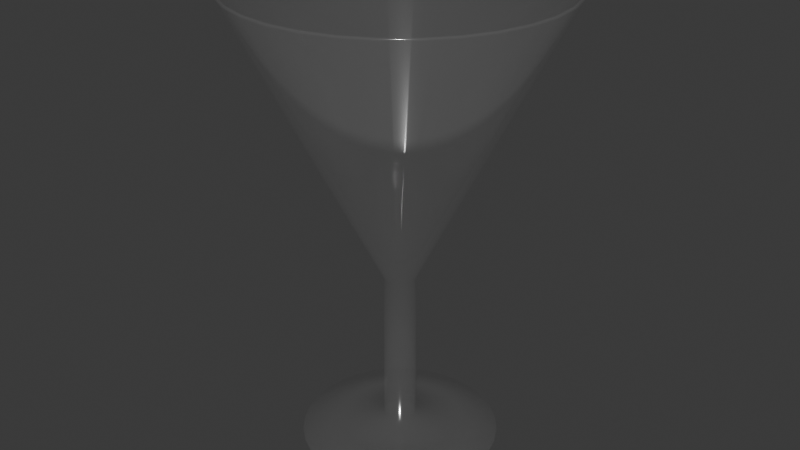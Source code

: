 # Source: MartiniGlassClassic.blend  (saved by Blender 4.1.23; exported with 4.5.12 LTS)
import bpy
from mathutils import Matrix  # noqa: F401  (used for matrix-valued properties, if any)

bpy.ops.wm.read_factory_settings(use_empty=True)
scene = bpy.context.scene
scene.name = 'Scene'

# ---- collections
col_collection = bpy.data.collections.new('Collection'); scene.collection.children.link(col_collection)

# ---- materials (node trees are filled in below, after node groups)
mat_material_001 = bpy.data.materials.new('Material.001')
mat_material_001.use_transparent_shadow = False

# ---- material node trees
mat_material_001.use_nodes = True; mat_material_001.node_tree.nodes.clear()
_N = mat_material_001.node_tree.nodes; _L = mat_material_001.node_tree.links
n0 = _N.new('ShaderNodeBsdfPrincipled'); n0.name = 'Principled BSDF'; n0.location = (10, 300)
n0.inputs[2].default_value = 0.1
n0.inputs[3].default_value = 10.0
n0.inputs[4].default_value = 0.1
n1 = _N.new('ShaderNodeOutputMaterial'); n1.name = 'Material Output'; n1.location = (300, 300)
_L.new(n0.outputs[0], n1.inputs[0])
n1.is_active_output = True

# ---- world
world_world = bpy.data.worlds.new('World'); scene.world = world_world
world_world.use_nodes = True; world_world.node_tree.nodes.clear()
_N = world_world.node_tree.nodes; _L = world_world.node_tree.links
n0 = _N.new('ShaderNodeOutputWorld'); n0.name = 'World Output'; n0.location = (300, 300)
n1 = _N.new('ShaderNodeBackground'); n1.name = 'Background'; n1.location = (10, 300)
n1.inputs[0].default_value = (0.05088, 0.05088, 0.05088, 1.0)
_L.new(n1.outputs[0], n0.inputs[0])
n0.is_active_output = True
world_world.color = (0.05088, 0.05088, 0.05088)
world_world.use_sun_shadow = False
world_world.sun_shadow_jitter_overblur = 0.0

# ---- meshes
me_cylinder = bpy.data.meshes.new('Cylinder')
me_cylinder.from_pydata([(9.954e-10, 0.005, -0.045), (0.0009755, 0.004904, -0.045), (0.001913, 0.004619, -0.045), (0.002778, 0.004157, -0.045), (0.003536, 0.003536, -0.045), (0.004157, 0.002778, -0.045), (0.004619, 0.001913, -0.045), (0.004904, 0.0009755, -0.045), (0.005, -4.191e-10, -0.045), (0.004904, -0.0009755, -0.045), (0.004619, -0.001913, -0.045), (0.004157, -0.002778, -0.045), (0.003536, -0.003536, -0.045), (0.002778, -0.004157, -0.045), (0.001913, -0.004619, -0.045), (0.0009755, -0.004904, -0.045), (9.954e-10, -0.005, -0.045), (-0.0009755, -0.004904, -0.045), (-0.001913, -0.004619, -0.045), (-0.002778, -0.004157, -0.045), (-0.003536, -0.003536, -0.045), (-0.004157, -0.002778, -0.045), (-0.004619, -0.001913, -0.045), (-0.004904, -0.0009755, -0.045), (-0.005, -4.191e-10, -0.045), (-0.004904, 0.0009755, -0.045), (-0.004619, 0.001913, -0.045), (-0.004157, 0.002778, -0.045), (-0.003536, 0.003536, -0.045), (-0.002778, 0.004157, -0.045), (-0.001913, 0.004619, -0.045), (-0.0009755, 0.004904, -0.045), (-0.0009755, 0.004904, -0.09489), (-0.001913, 0.004619, -0.09489), (-0.002778, 0.004157, -0.09489), (-0.003536, 0.003536, -0.09489), (-0.004157, 0.002778, -0.09489), (-0.004619, 0.001913, -0.09489), (-0.004904, 0.0009755, -0.09489), (-0.005, -4.191e-10, -0.09489), (-0.004904, -0.0009755, -0.09489), (-0.004619, -0.001913, -0.09489), (-0.004157, -0.002778, -0.09489), (-0.003536, -0.003536, -0.09489), (-0.002778, -0.004157, -0.09489), (-0.001913, -0.004619, -0.09489), (-0.0009755, -0.004904, -0.09489), (9.954e-10, -0.005, -0.09489), (0.0009755, -0.004904, -0.09489), (0.001913, -0.004619, -0.09489), (0.002778, -0.004157, -0.09489), (0.003536, -0.003536, -0.09489), (0.004157, -0.002778, -0.09489), (0.004619, -0.001913, -0.09489), (0.004904, -0.0009755, -0.09489), (0.005, -4.191e-10, -0.09489), (0.004904, 0.0009755, -0.09489), (0.004619, 0.001913, -0.09489), (0.004157, 0.002778, -0.09489), (0.003536, 0.003536, -0.09489), (0.002778, 0.004157, -0.09489), (0.001913, 0.004619, -0.09489), (0.0009755, 0.004904, -0.09489), (9.954e-10, 0.005, -0.09489), (5.53e-10, 5.217e-08, -0.03973), (5.905e-10, 0.006382, -0.03588), (5.766e-10, 0.001823, -0.03943), (5.894e-10, 0.003676, -0.0386), (5.948e-10, 0.005277, -0.03735), (6.403e-09, 5.159e-08, -0.03973), (0.001245, 0.00626, -0.03588), (0.0003557, 0.001788, -0.03943), (0.0007172, 0.003605, -0.0386), (0.00103, 0.005176, -0.03735), (2.116e-08, 4.712e-08, -0.03973), (0.002442, 0.005897, -0.03588), (0.0006976, 0.001684, -0.03943), (0.001407, 0.003396, -0.0386), (0.002019, 0.004875, -0.03735), (3.329e-08, 4.06e-08, -0.03973), (0.003546, 0.005307, -0.03588), (0.001013, 0.001516, -0.03943), (0.002042, 0.003057, -0.0386), (0.002932, 0.004388, -0.03735), (3.382e-08, 4.016e-08, -0.03973), (0.004513, 0.004513, -0.03588), (0.001289, 0.001289, -0.03943), (0.002599, 0.002599, -0.0386), (0.003732, 0.003732, -0.03735), (4.447e-08, 2.771e-08, -0.03973), (0.005307, 0.003546, -0.03588), (0.001516, 0.001013, -0.03943), (0.003057, 0.002042, -0.0386), (0.004388, 0.002932, -0.03735), (4.767e-08, 2.177e-08, -0.03973), (0.005897, 0.002442, -0.03588), (0.001684, 0.0006976, -0.03943), (0.003396, 0.001407, -0.0386), (0.004875, 0.002019, -0.03735), (5.047e-08, 1.254e-08, -0.03973), (0.00626, 0.001245, -0.03588), (0.001788, 0.0003557, -0.03943), (0.003605, 0.0007172, -0.0386), (0.005176, 0.00103, -0.03735), (5.199e-08, -2.939e-09, -0.03973), (0.006382, -4.002e-10, -0.03588), (0.001823, -1.975e-09, -0.03943), (0.003676, -1.155e-09, -0.0386), (0.005277, -6.003e-10, -0.03735), (5.117e-08, -1.115e-08, -0.03973), (0.00626, -0.001245, -0.03588), (0.001788, -0.0003557, -0.03943), (0.003605, -0.0007172, -0.0386), (0.005176, -0.00103, -0.03735), (4.821e-08, -2.095e-08, -0.03973), (0.005897, -0.002442, -0.03588), (0.001684, -0.0006976, -0.03943), (0.003396, -0.001407, -0.0386), (0.004875, -0.002019, -0.03735), (4.446e-08, -2.797e-08, -0.03973), (0.005307, -0.003546, -0.03588), (0.001516, -0.001013, -0.03943), (0.003057, -0.002042, -0.0386), (0.004388, -0.002932, -0.03735), (3.559e-08, -3.877e-08, -0.03973), (0.004513, -0.004513, -0.03588), (0.001289, -0.001289, -0.03943), (0.002599, -0.002599, -0.0386), (0.003732, -0.003732, -0.03735), (3.327e-08, -4.063e-08, -0.03973), (0.003546, -0.005307, -0.03588), (0.001013, -0.001516, -0.03943), (0.002042, -0.003057, -0.0386), (0.002932, -0.004388, -0.03735), (2.107e-08, -4.713e-08, -0.03973), (0.002442, -0.005897, -0.03588), (0.0006976, -0.001684, -0.03943), (0.001407, -0.003396, -0.0386), (0.002019, -0.004875, -0.03735), (6.432e-09, -5.157e-08, -0.03973), (0.001245, -0.00626, -0.03588), (0.0003557, -0.001788, -0.03943), (0.0007172, -0.003605, -0.0386), (0.00103, -0.005176, -0.03735), (5.53e-10, -5.216e-08, -0.03973), (5.905e-10, -0.006382, -0.03588), (5.766e-10, -0.001823, -0.03943), (5.894e-10, -0.003676, -0.0386), (5.948e-10, -0.005277, -0.03735), (-2.648e-09, -5.184e-08, -0.03973), (-0.001245, -0.00626, -0.03588), (-0.0003557, -0.001788, -0.03943), (-0.0007172, -0.003605, -0.0386), (-0.00103, -0.005176, -0.03735), (-2.058e-08, -4.642e-08, -0.03973), (-0.002442, -0.005897, -0.03588), (-0.0006976, -0.001684, -0.03943), (-0.001407, -0.003396, -0.0386), (-0.002019, -0.004875, -0.03735), (-3.158e-08, -4.032e-08, -0.03973), (-0.003546, -0.005307, -0.03588), (-0.001013, -0.001516, -0.03943), (-0.002042, -0.003057, -0.0386), (-0.002932, -0.004388, -0.03735), (-4.002e-08, -3.344e-08, -0.03973), (-0.004513, -0.004513, -0.03588), (-0.001289, -0.001289, -0.03943), (-0.002599, -0.002599, -0.0386), (-0.003732, -0.003732, -0.03735), (-4.203e-08, -3.097e-08, -0.03973), (-0.005307, -0.003546, -0.03588), (-0.001516, -0.001013, -0.03943), (-0.003057, -0.002042, -0.0386), (-0.004388, -0.002932, -0.03735), (-4.598e-08, -2.36e-08, -0.03973), (-0.005897, -0.002442, -0.03588), (-0.001684, -0.0006976, -0.03943), (-0.003396, -0.001407, -0.0386), (-0.004875, -0.002019, -0.03735), (-4.977e-08, -1.091e-08, -0.03973), (-0.00626, -0.001245, -0.03588), (-0.001788, -0.0003557, -0.03943), (-0.003605, -0.0007172, -0.0386), (-0.005176, -0.00103, -0.03735), (-5.079e-08, -5.239e-10, -0.03973), (-0.006382, -4.035e-10, -0.03588), (-0.001823, -4.839e-10, -0.03943), (-0.003676, -4.475e-10, -0.0386), (-0.005277, -4.184e-10, -0.03735), (-4.955e-08, 1.219e-08, -0.03973), (-0.00626, 0.001245, -0.03588), (-0.001788, 0.0003557, -0.03943), (-0.003605, 0.0007172, -0.0386), (-0.005176, 0.00103, -0.03735), (-4.706e-08, 2.034e-08, -0.03973), (-0.005897, 0.002442, -0.03588), (-0.001684, 0.0006976, -0.03943), (-0.003396, 0.001407, -0.0386), (-0.004875, 0.002019, -0.03735), (-4.073e-08, 3.222e-08, -0.03973), (-0.005307, 0.003546, -0.03588), (-0.001516, 0.001013, -0.03943), (-0.003057, 0.002042, -0.0386), (-0.004388, 0.002932, -0.03735), (-3.984e-08, 3.335e-08, -0.03973), (-0.004513, 0.004513, -0.03588), (-0.001289, 0.001289, -0.03943), (-0.002599, 0.002599, -0.0386), (-0.003732, 0.003732, -0.03735), (-3.085e-08, 4.075e-08, -0.03973), (-0.003546, 0.005307, -0.03588), (-0.001013, 0.001516, -0.03943), (-0.002042, 0.003057, -0.0386), (-0.002932, 0.004388, -0.03735), (-2.072e-08, 4.636e-08, -0.03973), (-0.002442, 0.005897, -0.03588), (-0.0006976, 0.001684, -0.03943), (-0.001407, 0.003396, -0.0386), (-0.002019, 0.004875, -0.03735), (-2.59e-09, 5.183e-08, -0.03973), (-0.001245, 0.00626, -0.03588), (-0.0003557, 0.001788, -0.03943), (-0.0007172, 0.003605, -0.0386), (-0.00103, 0.005176, -0.03735), (-0.01611, 0.01077, -0.09772), (-0.01791, 0.007417, -0.09772), (0.01901, -0.003781, -0.09772), (0.01938, -1.237e-09, -0.09772), (-0.01901, 0.003781, -0.09772), (0.01901, 0.003781, -0.09772), (-0.003781, -0.01901, -0.09772), (1.575e-09, -0.01938, -0.09772), (0.003781, -0.01901, -0.09772), (-0.01938, -1.237e-09, -0.09772), (0.01791, 0.007417, -0.09772), (-0.01901, -0.003781, -0.09772), (0.01611, 0.01077, -0.09772), (0.007417, -0.01791, -0.09772), (1.575e-09, 0.01938, -0.09772), (-0.003781, 0.01901, -0.09772), (0.01077, -0.01611, -0.09772), (-0.01791, -0.007417, -0.09772), (0.0137, 0.0137, -0.09772), (-0.01611, -0.01077, -0.09772), (0.01077, 0.01611, -0.09772), (-0.007417, 0.01791, -0.09772), (0.0137, -0.0137, -0.09772), (-0.01077, 0.01611, -0.09772), (0.01611, -0.01077, -0.09772), (-0.0137, -0.0137, -0.09772), (0.007417, 0.01791, -0.09772), (-0.01077, -0.01611, -0.09772), (0.003781, 0.01901, -0.09772), (-0.0137, 0.0137, -0.09772), (0.01791, -0.007417, -0.09772), (-0.007417, -0.01791, -0.09772), (4.951e-12, 0.04978, 0.04455), (-4.917e-12, 0.04955, 0.04522), (-4.82e-11, 0.04983, 0.04474), (-6.685e-11, 0.0498, 0.04493), (-5.139e-11, 0.0497, 0.0451), (0.009667, 0.0486, 0.04522), (0.009711, 0.04882, 0.04455), (0.009697, 0.04875, 0.0451), (0.009716, 0.04884, 0.04493), (0.009721, 0.04887, 0.04474), (0.01896, 0.04578, 0.04522), (0.01905, 0.04599, 0.04455), (0.01902, 0.04592, 0.0451), (0.01906, 0.04601, 0.04493), (0.01907, 0.04603, 0.04474), (0.02753, 0.0412, 0.04522), (0.02765, 0.04139, 0.04455), (0.02761, 0.04133, 0.0451), (0.02767, 0.04141, 0.04493), (0.02768, 0.04143, 0.04474), (0.03504, 0.03504, 0.04522), (0.0352, 0.0352, 0.04455), (0.03515, 0.03515, 0.0451), (0.03522, 0.03522, 0.04493), (0.03523, 0.03523, 0.04474), (0.0412, 0.02753, 0.04522), (0.04139, 0.02765, 0.04455), (0.04133, 0.02761, 0.0451), (0.04141, 0.02767, 0.04493), (0.04143, 0.02768, 0.04474), (0.04578, 0.01896, 0.04522), (0.04599, 0.01905, 0.04455), (0.04592, 0.01902, 0.0451), (0.04601, 0.01906, 0.04493), (0.04603, 0.01907, 0.04474), (0.0486, 0.009667, 0.04522), (0.04882, 0.009711, 0.04455), (0.04875, 0.009697, 0.0451), (0.04884, 0.009716, 0.04493), (0.04887, 0.009721, 0.04474), (0.04955, 0.0, 0.04522), (0.04978, -2.085e-12, 0.04455), (0.0497, 4.911e-11, 0.0451), (0.0498, 6.594e-11, 0.04493), (0.04983, 4.775e-11, 0.04474), (0.0486, -0.009667, 0.04522), (0.04882, -0.009711, 0.04455), (0.04875, -0.009697, 0.0451), (0.04884, -0.009716, 0.04493), (0.04887, -0.009721, 0.04474), (0.04578, -0.01896, 0.04522), (0.04599, -0.01905, 0.04455), (0.04592, -0.01902, 0.0451), (0.04601, -0.01906, 0.04493), (0.04603, -0.01907, 0.04474), (0.0412, -0.02753, 0.04522), (0.04139, -0.02765, 0.04455), (0.04133, -0.02761, 0.0451), (0.04141, -0.02767, 0.04493), (0.04143, -0.02768, 0.04474), (0.03504, -0.03504, 0.04522), (0.0352, -0.0352, 0.04455), (0.03515, -0.03515, 0.0451), (0.03522, -0.03522, 0.04493), (0.03523, -0.03523, 0.04474), (0.02753, -0.0412, 0.04522), (0.02765, -0.04139, 0.04455), (0.02761, -0.04133, 0.0451), (0.02767, -0.04141, 0.04493), (0.02768, -0.04143, 0.04474), (0.01896, -0.04578, 0.04522), (0.01905, -0.04599, 0.04455), (0.01902, -0.04592, 0.0451), (0.01906, -0.04601, 0.04493), (0.01907, -0.04603, 0.04474), (0.009667, -0.0486, 0.04522), (0.009711, -0.04882, 0.04455), (0.009697, -0.04875, 0.0451), (0.009716, -0.04884, 0.04493), (0.009721, -0.04887, 0.04474), (-4.917e-12, -0.04955, 0.04522), (4.951e-12, -0.04978, 0.04455), (4.775e-11, -0.0497, 0.0451), (6.685e-11, -0.0498, 0.04493), (5.093e-11, -0.04983, 0.04474), (-0.009667, -0.0486, 0.04522), (-0.009711, -0.04882, 0.04455), (-0.009697, -0.04875, 0.0451), (-0.009716, -0.04884, 0.04493), (-0.009721, -0.04887, 0.04474), (-0.01896, -0.04578, 0.04522), (-0.01905, -0.04599, 0.04455), (-0.01902, -0.04592, 0.0451), (-0.01906, -0.04601, 0.04493), (-0.01907, -0.04603, 0.04474), (-0.02753, -0.0412, 0.04522), (-0.02765, -0.04139, 0.04455), (-0.02761, -0.04133, 0.0451), (-0.02767, -0.04141, 0.04493), (-0.02768, -0.04143, 0.04474), (-0.03504, -0.03504, 0.04522), (-0.0352, -0.0352, 0.04455), (-0.03515, -0.03515, 0.0451), (-0.03522, -0.03522, 0.04493), (-0.03523, -0.03523, 0.04474), (-0.0412, -0.02753, 0.04522), (-0.04139, -0.02765, 0.04455), (-0.04133, -0.02761, 0.0451), (-0.04141, -0.02767, 0.04493), (-0.04143, -0.02768, 0.04474), (-0.04578, -0.01896, 0.04522), (-0.04599, -0.01905, 0.04455), (-0.04592, -0.01902, 0.0451), (-0.04601, -0.01906, 0.04493), (-0.04603, -0.01907, 0.04474), (-0.0486, -0.009667, 0.04522), (-0.04882, -0.009711, 0.04455), (-0.04875, -0.009697, 0.0451), (-0.04884, -0.009716, 0.04493), (-0.04887, -0.009721, 0.04474), (-0.04955, -2.459e-12, 0.04522), (-0.04978, -2.085e-12, 0.04455), (-0.0497, -5.184e-11, 0.0451), (-0.0498, -6.912e-11, 0.04493), (-0.04983, -5.275e-11, 0.04474), (-0.0486, 0.009667, 0.04522), (-0.04882, 0.009711, 0.04455), (-0.04875, 0.009697, 0.0451), (-0.04884, 0.009716, 0.04493), (-0.04887, 0.009721, 0.04474), (-0.04578, 0.01896, 0.04522), (-0.04599, 0.01905, 0.04455), (-0.04592, 0.01902, 0.0451), (-0.04601, 0.01906, 0.04493), (-0.04603, 0.01907, 0.04474), (-0.0412, 0.02753, 0.04522), (-0.04139, 0.02765, 0.04455), (-0.04133, 0.02761, 0.0451), (-0.04141, 0.02767, 0.04493), (-0.04143, 0.02768, 0.04474), (-0.03504, 0.03504, 0.04522), (-0.0352, 0.0352, 0.04455), (-0.03515, 0.03515, 0.0451), (-0.03522, 0.03522, 0.04493), (-0.03523, 0.03523, 0.04474), (-0.02753, 0.0412, 0.04522), (-0.02765, 0.04139, 0.04455), (-0.02761, 0.04133, 0.0451), (-0.02767, 0.04141, 0.04493), (-0.02768, 0.04143, 0.04474), (-0.01896, 0.04578, 0.04522), (-0.01905, 0.04599, 0.04455), (-0.01902, 0.04592, 0.0451), (-0.01906, 0.04601, 0.04493), (-0.01907, 0.04603, 0.04474), (-0.009667, 0.0486, 0.04522), (-0.009711, 0.04882, 0.04455), (-0.009697, 0.04875, 0.0451), (-0.009716, 0.04884, 0.04493), (-0.009721, 0.04887, 0.04474), (-4.917e-12, 0.04955, 0.04522), (-6.563e-12, 0.04887, 0.04501), (-4.786e-11, 0.04936, 0.04528), (-6.253e-11, 0.04917, 0.04525), (-4.843e-11, 0.04899, 0.04516), (0.009534, 0.04793, 0.04501), (0.009667, 0.0486, 0.04522), (0.009558, 0.04805, 0.04516), (0.009592, 0.04822, 0.04525), (0.00963, 0.04841, 0.04528), (0.0187, 0.04515, 0.04501), (0.01896, 0.04578, 0.04522), (0.01875, 0.04526, 0.04516), (0.01881, 0.04542, 0.04525), (0.01889, 0.0456, 0.04528), (0.02715, 0.04063, 0.04501), (0.02753, 0.0412, 0.04522), (0.02722, 0.04074, 0.04516), (0.02732, 0.04088, 0.04525), (0.02742, 0.04104, 0.04528), (0.03456, 0.03456, 0.04501), (0.03504, 0.03504, 0.04522), (0.03464, 0.03464, 0.04516), (0.03477, 0.03477, 0.04525), (0.0349, 0.0349, 0.04528), (0.04063, 0.02715, 0.04501), (0.0412, 0.02753, 0.04522), (0.04074, 0.02722, 0.04516), (0.04088, 0.02732, 0.04525), (0.04104, 0.02742, 0.04528), (0.04515, 0.0187, 0.04501), (0.04578, 0.01896, 0.04522), (0.04526, 0.01875, 0.04516), (0.04542, 0.01881, 0.04525), (0.0456, 0.01889, 0.04528), (0.04793, 0.009534, 0.04501), (0.0486, 0.009667, 0.04522), (0.04805, 0.009558, 0.04516), (0.04822, 0.009592, 0.04525), (0.04841, 0.00963, 0.04528), (0.04887, -2.18e-12, 0.04501), (0.04955, 0.0, 0.04522), (0.04899, 4.138e-11, 0.04516), (0.04917, 5.684e-11, 0.04525), (0.04936, 4.263e-11, 0.04528), (0.04793, -0.009534, 0.04501), (0.0486, -0.009667, 0.04522), (0.04805, -0.009558, 0.04516), (0.04822, -0.009592, 0.04525), (0.04841, -0.00963, 0.04528), (0.04515, -0.0187, 0.04501), (0.04578, -0.01896, 0.04522), (0.04526, -0.01875, 0.04516), (0.04542, -0.01881, 0.04525), (0.0456, -0.01889, 0.04528), (0.04063, -0.02715, 0.04501), (0.0412, -0.02753, 0.04522), (0.04074, -0.02722, 0.04516), (0.04088, -0.02732, 0.04525), (0.04104, -0.02742, 0.04528), (0.03456, -0.03456, 0.04501), (0.03504, -0.03504, 0.04522), (0.03464, -0.03464, 0.04516), (0.03477, -0.03477, 0.04525), (0.0349, -0.0349, 0.04528), (0.02715, -0.04063, 0.04501), (0.02753, -0.0412, 0.04522), (0.02722, -0.04074, 0.04516), (0.02732, -0.04088, 0.04525), (0.02742, -0.04104, 0.04528), (0.0187, -0.04515, 0.04501), (0.01896, -0.04578, 0.04522), (0.01875, -0.04526, 0.04516), (0.01881, -0.04542, 0.04525), (0.01889, -0.0456, 0.04528), (0.009534, -0.04793, 0.04501), (0.009667, -0.0486, 0.04522), (0.009558, -0.04805, 0.04516), (0.009592, -0.04822, 0.04525), (0.00963, -0.04841, 0.04528), (-6.563e-12, -0.04887, 0.04501), (-4.917e-12, -0.04955, 0.04522), (3.729e-11, -0.04899, 0.04516), (5.343e-11, -0.04917, 0.04525), (3.877e-11, -0.04936, 0.04528), (-0.009534, -0.04793, 0.04501), (-0.009667, -0.0486, 0.04522), (-0.009558, -0.04805, 0.04516), (-0.009592, -0.04822, 0.04525), (-0.00963, -0.04841, 0.04528), (-0.0187, -0.04515, 0.04501), (-0.01896, -0.04578, 0.04522), (-0.01875, -0.04526, 0.04516), (-0.01881, -0.04542, 0.04525), (-0.01889, -0.0456, 0.04528), (-0.02715, -0.04063, 0.04501), (-0.02753, -0.0412, 0.04522), (-0.02722, -0.04074, 0.04516), (-0.02732, -0.04088, 0.04525), (-0.02742, -0.04104, 0.04528), (-0.03456, -0.03456, 0.04501), (-0.03504, -0.03504, 0.04522), (-0.03464, -0.03464, 0.04516), (-0.03477, -0.03477, 0.04525), (-0.0349, -0.0349, 0.04528), (-0.04063, -0.02715, 0.04501), (-0.0412, -0.02753, 0.04522), (-0.04074, -0.02722, 0.04516), (-0.04088, -0.02732, 0.04525), (-0.04104, -0.02742, 0.04528), (-0.04515, -0.0187, 0.04501), (-0.04578, -0.01896, 0.04522), (-0.04526, -0.01875, 0.04516), (-0.04542, -0.01881, 0.04525), (-0.0456, -0.01889, 0.04528), (-0.04793, -0.009534, 0.04501), (-0.0486, -0.009667, 0.04522), (-0.04805, -0.009558, 0.04516), (-0.04822, -0.009592, 0.04525), (-0.04841, -0.00963, 0.04528), (-0.04887, -7.089e-12, 0.04501), (-0.04955, -2.459e-12, 0.04522), (-0.04899, -4.809e-11, 0.04516), (-0.04917, -6.162e-11, 0.04525), (-0.04936, -4.582e-11, 0.04528), (-0.04793, 0.009534, 0.04501), (-0.0486, 0.009667, 0.04522), (-0.04805, 0.009558, 0.04516), (-0.04822, 0.009592, 0.04525), (-0.04841, 0.00963, 0.04528), (-0.04515, 0.0187, 0.04501), (-0.04578, 0.01896, 0.04522), (-0.04526, 0.01875, 0.04516), (-0.04542, 0.01881, 0.04525), (-0.0456, 0.01889, 0.04528), (-0.04063, 0.02715, 0.04501), (-0.0412, 0.02753, 0.04522), (-0.04074, 0.02722, 0.04516), (-0.04088, 0.02732, 0.04525), (-0.04104, 0.02742, 0.04528), (-0.03456, 0.03456, 0.04501), (-0.03504, 0.03504, 0.04522), (-0.03464, 0.03464, 0.04516), (-0.03477, 0.03477, 0.04525), (-0.0349, 0.0349, 0.04528), (-0.02715, 0.04063, 0.04501), (-0.02753, 0.0412, 0.04522), (-0.02722, 0.04074, 0.04516), (-0.02732, 0.04088, 0.04525), (-0.02742, 0.04104, 0.04528), (-0.0187, 0.04515, 0.04501), (-0.01896, 0.04578, 0.04522), (-0.01875, 0.04526, 0.04516), (-0.01881, 0.04542, 0.04525), (-0.01889, 0.0456, 0.04528), (-0.009534, 0.04793, 0.04501), (-0.009667, 0.0486, 0.04522), (-0.009558, 0.04805, 0.04516), (-0.009592, 0.04822, 0.04525), (-0.00963, 0.04841, 0.04528), (-0.006114, 0.03074, -0.1006), (-0.006119, 0.03076, -0.1002), (2.058e-09, 0.03136, -0.1002), (2.125e-09, 0.03134, -0.1006), (-0.01199, 0.02895, -0.1006), (-0.012, 0.02898, -0.1002), (-0.01741, 0.02606, -0.1006), (-0.01742, 0.02608, -0.1002), (-0.02216, 0.02216, -0.1006), (-0.02218, 0.02218, -0.1002), (-0.02606, 0.01741, -0.1006), (-0.02608, 0.01742, -0.1002), (-0.02895, 0.01199, -0.1006), (-0.02898, 0.012, -0.1002), (-0.03074, 0.006114, -0.1006), (-0.03076, 0.006119, -0.1002), (-0.03134, -2.154e-09, -0.1006), (-0.03136, -2.006e-09, -0.1002), (-0.03074, -0.006114, -0.1006), (-0.03076, -0.006119, -0.1002), (-0.02895, -0.01199, -0.1006), (-0.02898, -0.012, -0.1002), (-0.02606, -0.01741, -0.1006), (-0.02608, -0.01742, -0.1002), (-0.02216, -0.02216, -0.1006), (-0.02218, -0.02218, -0.1002), (-0.01741, -0.02606, -0.1006), (-0.01742, -0.02608, -0.1002), (-0.01199, -0.02895, -0.1006), (-0.012, -0.02898, -0.1002), (-0.006114, -0.03074, -0.1006), (-0.006119, -0.03076, -0.1002), (2.154e-09, -0.03134, -0.1006), (2.058e-09, -0.03136, -0.1002), (0.006114, -0.03074, -0.1006), (0.006119, -0.03076, -0.1002), (0.01199, -0.02895, -0.1006), (0.012, -0.02898, -0.1002), (0.01741, -0.02606, -0.1006), (0.01742, -0.02608, -0.1002), (0.02216, -0.02216, -0.1006), (0.02218, -0.02218, -0.1002), (0.02606, -0.01741, -0.1006), (0.02608, -0.01742, -0.1002), (0.02895, -0.01199, -0.1006), (0.02898, -0.012, -0.1002), (0.03074, -0.006114, -0.1006), (0.03076, -0.006119, -0.1002), (0.03134, -2.154e-09, -0.1006), (0.03136, -2.006e-09, -0.1002), (0.03074, 0.006114, -0.1006), (0.03076, 0.006119, -0.1002), (0.02895, 0.01199, -0.1006), (0.02898, 0.012, -0.1002), (0.02606, 0.01741, -0.1006), (0.02608, 0.01742, -0.1002), (0.02216, 0.02216, -0.1006), (0.02218, 0.02218, -0.1002), (0.01741, 0.02606, -0.1006), (0.01742, 0.02608, -0.1002), (0.01199, 0.02895, -0.1006), (0.012, 0.02898, -0.1002), (0.006114, 0.03074, -0.1006), (0.006119, 0.03076, -0.1002)], [], [(31, 412, 256, 0), (266, 261, 422, 427), (271, 266, 427, 432), (276, 271, 432, 437), (281, 276, 437, 442), (286, 281, 442, 447), (291, 286, 447, 452), (296, 291, 452, 457), (301, 296, 457, 462), (306, 301, 462, 467), (311, 306, 467, 472), (316, 311, 472, 477), (321, 316, 477, 482), (326, 321, 482, 487), (331, 326, 487, 492), (336, 331, 492, 497), (341, 336, 497, 502), (346, 341, 502, 507), (351, 346, 507, 512), (356, 351, 512, 517), (361, 356, 517, 522), (366, 361, 522, 527), (371, 366, 527, 532), (376, 371, 532, 537), (381, 376, 537, 542), (386, 381, 542, 547), (391, 386, 547, 552), (396, 391, 552, 557), (401, 396, 557, 562), (406, 401, 562, 567), (411, 406, 567, 572), (257, 411, 572, 416), (5, 6, 57, 58), (70, 75, 426, 421), (80, 85, 436, 431), (85, 90, 441, 436), (90, 95, 446, 441), (95, 100, 451, 446), (100, 105, 456, 451), (105, 110, 461, 456), (110, 115, 466, 461), (115, 120, 471, 466), (120, 125, 476, 471), (125, 130, 481, 476), (130, 135, 486, 481), (135, 140, 491, 486), (140, 145, 496, 491), (145, 150, 501, 496), (150, 155, 506, 501), (155, 160, 511, 506), (160, 165, 516, 511), (165, 170, 521, 516), (170, 175, 526, 521), (175, 180, 531, 526), (180, 185, 536, 531), (185, 190, 541, 536), (190, 195, 546, 541), (195, 200, 551, 546), (200, 205, 556, 551), (205, 210, 561, 556), (210, 215, 566, 561), (215, 220, 571, 566), (228, 225, 589, 591), (75, 80, 431, 426), (220, 65, 417, 571), (0, 256, 262, 1), (2, 267, 272, 3), (3, 272, 277, 4), (4, 277, 282, 5), (5, 282, 287, 6), (6, 287, 292, 7), (7, 292, 297, 8), (8, 297, 302, 9), (9, 302, 307, 10), (10, 307, 312, 11), (11, 312, 317, 12), (12, 317, 322, 13), (13, 322, 327, 14), (14, 327, 332, 15), (15, 332, 337, 16), (16, 337, 342, 17), (17, 342, 347, 18), (18, 347, 352, 19), (19, 352, 357, 20), (20, 357, 362, 21), (21, 362, 367, 22), (22, 367, 372, 23), (23, 372, 377, 24), (24, 377, 382, 25), (25, 382, 387, 26), (26, 387, 392, 27), (27, 392, 397, 28), (28, 397, 402, 29), (29, 402, 407, 30), (30, 407, 412, 31), (65, 70, 421, 417), (1, 262, 267, 2), (64, 69, 71, 66), (66, 71, 72, 67), (67, 72, 73, 68), (68, 73, 70, 65), (69, 74, 76, 71), (71, 76, 77, 72), (72, 77, 78, 73), (73, 78, 75, 70), (74, 79, 81, 76), (76, 81, 82, 77), (77, 82, 83, 78), (78, 83, 80, 75), (79, 84, 86, 81), (81, 86, 87, 82), (82, 87, 88, 83), (83, 88, 85, 80), (84, 89, 91, 86), (86, 91, 92, 87), (87, 92, 93, 88), (88, 93, 90, 85), (89, 94, 96, 91), (91, 96, 97, 92), (92, 97, 98, 93), (93, 98, 95, 90), (94, 99, 101, 96), (96, 101, 102, 97), (97, 102, 103, 98), (98, 103, 100, 95), (99, 104, 106, 101), (101, 106, 107, 102), (102, 107, 108, 103), (103, 108, 105, 100), (104, 109, 111, 106), (106, 111, 112, 107), (107, 112, 113, 108), (108, 113, 110, 105), (109, 114, 116, 111), (111, 116, 117, 112), (112, 117, 118, 113), (113, 118, 115, 110), (114, 119, 121, 116), (116, 121, 122, 117), (117, 122, 123, 118), (118, 123, 120, 115), (119, 124, 126, 121), (121, 126, 127, 122), (122, 127, 128, 123), (123, 128, 125, 120), (124, 129, 131, 126), (126, 131, 132, 127), (127, 132, 133, 128), (128, 133, 130, 125), (129, 134, 136, 131), (131, 136, 137, 132), (132, 137, 138, 133), (133, 138, 135, 130), (134, 139, 141, 136), (136, 141, 142, 137), (137, 142, 143, 138), (138, 143, 140, 135), (139, 144, 146, 141), (141, 146, 147, 142), (142, 147, 148, 143), (143, 148, 145, 140), (144, 149, 151, 146), (146, 151, 152, 147), (147, 152, 153, 148), (148, 153, 150, 145), (149, 154, 156, 151), (151, 156, 157, 152), (152, 157, 158, 153), (153, 158, 155, 150), (154, 159, 161, 156), (156, 161, 162, 157), (157, 162, 163, 158), (158, 163, 160, 155), (159, 164, 166, 161), (161, 166, 167, 162), (162, 167, 168, 163), (163, 168, 165, 160), (164, 169, 171, 166), (166, 171, 172, 167), (167, 172, 173, 168), (168, 173, 170, 165), (169, 174, 176, 171), (171, 176, 177, 172), (172, 177, 178, 173), (173, 178, 175, 170), (174, 179, 181, 176), (176, 181, 182, 177), (177, 182, 183, 178), (178, 183, 180, 175), (179, 184, 186, 181), (181, 186, 187, 182), (182, 187, 188, 183), (183, 188, 185, 180), (184, 189, 191, 186), (186, 191, 192, 187), (187, 192, 193, 188), (188, 193, 190, 185), (189, 194, 196, 191), (191, 196, 197, 192), (192, 197, 198, 193), (193, 198, 195, 190), (194, 199, 201, 196), (196, 201, 202, 197), (197, 202, 203, 198), (198, 203, 200, 195), (199, 204, 206, 201), (201, 206, 207, 202), (202, 207, 208, 203), (203, 208, 205, 200), (204, 209, 211, 206), (206, 211, 212, 207), (207, 212, 213, 208), (208, 213, 210, 205), (209, 214, 216, 211), (211, 216, 217, 212), (212, 217, 218, 213), (213, 218, 215, 210), (214, 219, 221, 216), (216, 221, 222, 217), (217, 222, 223, 218), (218, 223, 220, 215), (219, 64, 66, 221), (221, 66, 67, 222), (222, 67, 68, 223), (223, 68, 65, 220), (64, 219, 214, 209, 204, 199, 194, 189, 184, 179, 174, 169, 164, 159, 154, 149, 144, 139, 134, 129, 124, 119, 114, 109, 104, 99, 94, 89, 84, 79, 74, 69), (14, 15, 48, 49), (23, 24, 39, 40), (1, 2, 61, 62), (10, 11, 52, 53), (19, 20, 43, 44), (28, 29, 34, 35), (6, 7, 56, 57), (15, 16, 47, 48), (24, 25, 38, 39), (2, 3, 60, 61), (11, 12, 51, 52), (20, 21, 42, 43), (29, 30, 33, 34), (7, 8, 55, 56), (16, 17, 46, 47), (25, 26, 37, 38), (3, 4, 59, 60), (12, 13, 50, 51), (21, 22, 41, 42), (30, 31, 32, 33), (8, 9, 54, 55), (17, 18, 45, 46), (26, 27, 36, 37), (4, 5, 58, 59), (13, 14, 49, 50), (22, 23, 40, 41), (0, 1, 62, 63), (31, 0, 63, 32), (9, 10, 53, 54), (18, 19, 44, 45), (27, 28, 35, 36), (245, 239, 577, 581), (229, 227, 625, 627), (233, 228, 591, 593), (234, 229, 627, 629), (232, 231, 609, 611), (237, 232, 611, 613), (235, 233, 593, 595), (236, 234, 629, 631), (241, 235, 595, 597), (242, 236, 631, 633), (240, 237, 613, 615), (579, 638, 636, 634, 632, 630, 628, 626, 624, 622, 620, 618, 616, 614, 612, 610, 608, 606, 604, 602, 600, 598, 596, 594, 592, 590, 588, 586, 584, 582, 580, 576), (246, 240, 615, 617), (243, 241, 597, 599), (244, 242, 633, 635), (249, 243, 599, 601), (250, 244, 635, 637), (238, 252, 639, 578), (248, 246, 617, 619), (253, 247, 583, 585), (254, 248, 619, 621), (251, 249, 601, 603), (252, 250, 637, 639), (255, 251, 603, 605), (224, 253, 585, 587), (226, 254, 621, 623), (225, 224, 587, 589), (227, 226, 623, 625), (230, 255, 605, 607), (247, 245, 581, 583), (231, 230, 607, 609), (46, 45, 255, 230), (63, 62, 252, 238), (45, 44, 251, 255), (54, 53, 254, 226), (36, 35, 253, 224), (53, 52, 248, 254), (35, 34, 247, 253), (62, 61, 250, 252), (44, 43, 249, 251), (61, 60, 244, 250), (43, 42, 243, 249), (52, 51, 246, 248), (34, 33, 245, 247), (51, 50, 240, 246), (33, 32, 239, 245), (60, 59, 242, 244), (42, 41, 241, 243), (59, 58, 236, 242), (41, 40, 235, 241), (50, 49, 237, 240), (32, 63, 238, 239), (49, 48, 232, 237), (58, 57, 234, 236), (40, 39, 233, 235), (57, 56, 229, 234), (39, 38, 228, 233), (48, 47, 231, 232), (47, 46, 230, 231), (56, 55, 227, 229), (38, 37, 225, 228), (55, 54, 226, 227), (37, 36, 224, 225), (262, 256, 258, 265), (265, 258, 259, 264), (264, 259, 260, 263), (263, 260, 257, 261), (267, 262, 265, 270), (270, 265, 264, 269), (269, 264, 263, 268), (268, 263, 261, 266), (272, 267, 270, 275), (275, 270, 269, 274), (274, 269, 268, 273), (273, 268, 266, 271), (277, 272, 275, 280), (280, 275, 274, 279), (279, 274, 273, 278), (278, 273, 271, 276), (282, 277, 280, 285), (285, 280, 279, 284), (284, 279, 278, 283), (283, 278, 276, 281), (287, 282, 285, 290), (290, 285, 284, 289), (289, 284, 283, 288), (288, 283, 281, 286), (292, 287, 290, 295), (295, 290, 289, 294), (294, 289, 288, 293), (293, 288, 286, 291), (297, 292, 295, 300), (300, 295, 294, 299), (299, 294, 293, 298), (298, 293, 291, 296), (302, 297, 300, 305), (305, 300, 299, 304), (304, 299, 298, 303), (303, 298, 296, 301), (307, 302, 305, 310), (310, 305, 304, 309), (309, 304, 303, 308), (308, 303, 301, 306), (312, 307, 310, 315), (315, 310, 309, 314), (314, 309, 308, 313), (313, 308, 306, 311), (317, 312, 315, 320), (320, 315, 314, 319), (319, 314, 313, 318), (318, 313, 311, 316), (322, 317, 320, 325), (325, 320, 319, 324), (324, 319, 318, 323), (323, 318, 316, 321), (327, 322, 325, 330), (330, 325, 324, 329), (329, 324, 323, 328), (328, 323, 321, 326), (332, 327, 330, 335), (335, 330, 329, 334), (334, 329, 328, 333), (333, 328, 326, 331), (337, 332, 335, 340), (340, 335, 334, 339), (339, 334, 333, 338), (338, 333, 331, 336), (342, 337, 340, 345), (345, 340, 339, 344), (344, 339, 338, 343), (343, 338, 336, 341), (347, 342, 345, 350), (350, 345, 344, 349), (349, 344, 343, 348), (348, 343, 341, 346), (352, 347, 350, 355), (355, 350, 349, 354), (354, 349, 348, 353), (353, 348, 346, 351), (357, 352, 355, 360), (360, 355, 354, 359), (359, 354, 353, 358), (358, 353, 351, 356), (362, 357, 360, 365), (365, 360, 359, 364), (364, 359, 358, 363), (363, 358, 356, 361), (367, 362, 365, 370), (370, 365, 364, 369), (369, 364, 363, 368), (368, 363, 361, 366), (372, 367, 370, 375), (375, 370, 369, 374), (374, 369, 368, 373), (373, 368, 366, 371), (377, 372, 375, 380), (380, 375, 374, 379), (379, 374, 373, 378), (378, 373, 371, 376), (382, 377, 380, 385), (385, 380, 379, 384), (384, 379, 378, 383), (383, 378, 376, 381), (387, 382, 385, 390), (390, 385, 384, 389), (389, 384, 383, 388), (388, 383, 381, 386), (392, 387, 390, 395), (395, 390, 389, 394), (394, 389, 388, 393), (393, 388, 386, 391), (397, 392, 395, 400), (400, 395, 394, 399), (399, 394, 393, 398), (398, 393, 391, 396), (402, 397, 400, 405), (405, 400, 399, 404), (404, 399, 398, 403), (403, 398, 396, 401), (407, 402, 405, 410), (410, 405, 404, 409), (409, 404, 403, 408), (408, 403, 401, 406), (412, 407, 410, 415), (415, 410, 409, 414), (414, 409, 408, 413), (413, 408, 406, 411), (256, 412, 415, 258), (258, 415, 414, 259), (259, 414, 413, 260), (260, 413, 411, 257), (422, 416, 418, 425), (425, 418, 419, 424), (424, 419, 420, 423), (423, 420, 417, 421), (427, 422, 425, 430), (430, 425, 424, 429), (429, 424, 423, 428), (428, 423, 421, 426), (432, 427, 430, 435), (435, 430, 429, 434), (434, 429, 428, 433), (433, 428, 426, 431), (437, 432, 435, 440), (440, 435, 434, 439), (439, 434, 433, 438), (438, 433, 431, 436), (442, 437, 440, 445), (445, 440, 439, 444), (444, 439, 438, 443), (443, 438, 436, 441), (447, 442, 445, 450), (450, 445, 444, 449), (449, 444, 443, 448), (448, 443, 441, 446), (452, 447, 450, 455), (455, 450, 449, 454), (454, 449, 448, 453), (453, 448, 446, 451), (457, 452, 455, 460), (460, 455, 454, 459), (459, 454, 453, 458), (458, 453, 451, 456), (462, 457, 460, 465), (465, 460, 459, 464), (464, 459, 458, 463), (463, 458, 456, 461), (467, 462, 465, 470), (470, 465, 464, 469), (469, 464, 463, 468), (468, 463, 461, 466), (472, 467, 470, 475), (475, 470, 469, 474), (474, 469, 468, 473), (473, 468, 466, 471), (477, 472, 475, 480), (480, 475, 474, 479), (479, 474, 473, 478), (478, 473, 471, 476), (482, 477, 480, 485), (485, 480, 479, 484), (484, 479, 478, 483), (483, 478, 476, 481), (487, 482, 485, 490), (490, 485, 484, 489), (489, 484, 483, 488), (488, 483, 481, 486), (492, 487, 490, 495), (495, 490, 489, 494), (494, 489, 488, 493), (493, 488, 486, 491), (497, 492, 495, 500), (500, 495, 494, 499), (499, 494, 493, 498), (498, 493, 491, 496), (502, 497, 500, 505), (505, 500, 499, 504), (504, 499, 498, 503), (503, 498, 496, 501), (507, 502, 505, 510), (510, 505, 504, 509), (509, 504, 503, 508), (508, 503, 501, 506), (512, 507, 510, 515), (515, 510, 509, 514), (514, 509, 508, 513), (513, 508, 506, 511), (517, 512, 515, 520), (520, 515, 514, 519), (519, 514, 513, 518), (518, 513, 511, 516), (522, 517, 520, 525), (525, 520, 519, 524), (524, 519, 518, 523), (523, 518, 516, 521), (527, 522, 525, 530), (530, 525, 524, 529), (529, 524, 523, 528), (528, 523, 521, 526), (532, 527, 530, 535), (535, 530, 529, 534), (534, 529, 528, 533), (533, 528, 526, 531), (537, 532, 535, 540), (540, 535, 534, 539), (539, 534, 533, 538), (538, 533, 531, 536), (542, 537, 540, 545), (545, 540, 539, 544), (544, 539, 538, 543), (543, 538, 536, 541), (547, 542, 545, 550), (550, 545, 544, 549), (549, 544, 543, 548), (548, 543, 541, 546), (552, 547, 550, 555), (555, 550, 549, 554), (554, 549, 548, 553), (553, 548, 546, 551), (557, 552, 555, 560), (560, 555, 554, 559), (559, 554, 553, 558), (558, 553, 551, 556), (562, 557, 560, 565), (565, 560, 559, 564), (564, 559, 558, 563), (563, 558, 556, 561), (567, 562, 565, 570), (570, 565, 564, 569), (569, 564, 563, 568), (568, 563, 561, 566), (572, 567, 570, 575), (575, 570, 569, 574), (574, 569, 568, 573), (573, 568, 566, 571), (416, 572, 575, 418), (418, 575, 574, 419), (419, 574, 573, 420), (420, 573, 571, 417), (261, 257, 416, 422), (577, 578, 579, 576), (581, 577, 576, 580), (583, 581, 580, 582), (585, 583, 582, 584), (587, 585, 584, 586), (589, 587, 586, 588), (591, 589, 588, 590), (593, 591, 590, 592), (595, 593, 592, 594), (597, 595, 594, 596), (599, 597, 596, 598), (601, 599, 598, 600), (603, 601, 600, 602), (605, 603, 602, 604), (607, 605, 604, 606), (609, 607, 606, 608), (611, 609, 608, 610), (613, 611, 610, 612), (615, 613, 612, 614), (617, 615, 614, 616), (619, 617, 616, 618), (621, 619, 618, 620), (623, 621, 620, 622), (625, 623, 622, 624), (627, 625, 624, 626), (629, 627, 626, 628), (631, 629, 628, 630), (633, 631, 630, 632), (635, 633, 632, 634), (637, 635, 634, 636), (639, 637, 636, 638), (578, 639, 638, 579), (239, 238, 578, 577)])
me_cylinder.polygons.foreach_set('use_smooth', [True] * 610)
_uv = me_cylinder.uv_layers.new(name='UVMap')
_uv.uv.foreach_set('vector', [0.03125, 0.5, 0.03125, 0.9975, 0.0, 0.9975, 0.0, 0.5, 0.9375, 1.0, 0.9688, 1.0, 0.9688, 1.0, 0.9375, 1.0, 0.9062, 1.0, 0.9375, 1.0, 0.9375, 1.0, 0.9062, 1.0, 0.875, 1.0, 0.9062, 1.0, 0.9062, 1.0, 0.875, 1.0, 0.8438, 1.0, 0.875, 1.0, 0.875, 1.0, 0.8438, 1.0, 0.8125, 1.0, 0.8438, 1.0, 0.8438, 1.0, 0.8125, 1.0, 0.7812, 1.0, 0.8125, 1.0, 0.8125, 1.0, 0.7812, 1.0, 0.75, 1.0, 0.7812, 1.0, 0.7812, 1.0, 0.75, 1.0, 0.7188, 1.0, 0.75, 1.0, 0.75, 1.0, 0.7188, 1.0, 0.6875, 1.0, 0.7188, 1.0, 0.7188, 1.0, 0.6875, 1.0, 0.6562, 1.0, 0.6875, 1.0, 0.6875, 1.0, 0.6562, 1.0, 0.625, 1.0, 0.6562, 1.0, 0.6562, 1.0, 0.625, 1.0, 0.5938, 1.0, 0.625, 1.0, 0.625, 1.0, 0.5938, 1.0, 0.5625, 1.0, 0.5938, 1.0, 0.5938, 1.0, 0.5625, 1.0, 0.5312, 1.0, 0.5625, 1.0, 0.5625, 1.0, 0.5312, 1.0, 0.5, 1.0, 0.5312, 1.0, 0.5312, 1.0, 0.5, 1.0, 0.4688, 1.0, 0.5, 1.0, 0.5, 1.0, 0.4688, 1.0, 0.4375, 1.0, 0.4688, 1.0, 0.4688, 1.0, 0.4375, 1.0, 0.4062, 1.0, 0.4375, 1.0, 0.4375, 1.0, 0.4062, 1.0, 0.375, 1.0, 0.4062, 1.0, 0.4062, 1.0, 0.375, 1.0, 0.3438, 1.0, 0.375, 1.0, 0.375, 1.0, 0.3438, 1.0, 0.3125, 1.0, 0.3438, 1.0, 0.3438, 1.0, 0.3125, 1.0, 0.2812, 1.0, 0.3125, 1.0, 0.3125, 1.0, 0.2812, 1.0, 0.25, 1.0, 0.2812, 1.0, 0.2812, 1.0, 0.25, 1.0, 0.2188, 1.0, 0.25, 1.0, 0.25, 1.0, 0.2188, 1.0, 0.1875, 1.0, 0.2188, 1.0, 0.2188, 1.0, 0.1875, 1.0, 0.1562, 1.0, 0.1875, 1.0, 0.1875, 1.0, 0.1562, 1.0, 0.125, 1.0, 0.1562, 1.0, 0.1562, 1.0, 0.125, 1.0, 0.09375, 1.0, 0.125, 1.0, 0.125, 1.0, 0.09375, 1.0, 0.0625, 1.0, 0.09375, 1.0, 0.09375, 1.0, 0.0625, 1.0, 0.03125, 1.0, 0.0625, 1.0, 0.0625, 1.0, 0.03125, 1.0, 0.0, 1.0, 0.03125, 1.0, 0.03125, 1.0, 0.0, 1.0, 0.8438, 0.5, 0.8125, 0.5, 0.8125, 0.5, 0.8438, 0.5, 0.9688, 0.5226, 0.9375, 0.5226, 0.9375, 0.9974, 0.9688, 0.9974, 0.9062, 0.5226, 0.875, 0.5226, 0.875, 0.9974, 0.9062, 0.9974, 0.875, 0.5226, 0.8438, 0.5226, 0.8438, 0.9974, 0.875, 0.9974, 0.8438, 0.5226, 0.8125, 0.5226, 0.8125, 0.9974, 0.8438, 0.9974, 0.8125, 0.5226, 0.7812, 0.5226, 0.7812, 0.9974, 0.8125, 0.9974, 0.7812, 0.5226, 0.75, 0.5226, 0.75, 0.9974, 0.7813, 0.9974, 0.75, 0.5226, 0.7188, 0.5226, 0.7188, 0.9974, 0.75, 0.9974, 0.7188, 0.5226, 0.6875, 0.5226, 0.6875, 0.9974, 0.7187, 0.9974, 0.6875, 0.5226, 0.6562, 0.5226, 0.6562, 0.9974, 0.6875, 0.9974, 0.6562, 0.5226, 0.625, 0.5226, 0.625, 0.9974, 0.6562, 0.9974, 0.625, 0.5226, 0.5938, 0.5226, 0.5938, 0.9974, 0.625, 0.9974, 0.5938, 0.5226, 0.5625, 0.5226, 0.5625, 0.9974, 0.5938, 0.9974, 0.5625, 0.5226, 0.5312, 0.5226, 0.5312, 0.9974, 0.5625, 0.9974, 0.5312, 0.5226, 0.5, 0.5226, 0.5, 0.9974, 0.5312, 0.9974, 0.5, 0.5226, 0.4688, 0.5226, 0.4688, 0.9974, 0.5, 0.9974, 0.4688, 0.5226, 0.4375, 0.5226, 0.4375, 0.9974, 0.4688, 0.9974, 0.4375, 0.5226, 0.4062, 0.5226, 0.4062, 0.9974, 0.4375, 0.9974, 0.4062, 0.5226, 0.375, 0.5226, 0.375, 0.9974, 0.4062, 0.9974, 0.375, 0.5226, 0.3438, 0.5226, 0.3438, 0.9974, 0.375, 0.9974, 0.3438, 0.5226, 0.3125, 0.5226, 0.3125, 0.9974, 0.3438, 0.9974, 0.3125, 0.5226, 0.2812, 0.5226, 0.2812, 0.9974, 0.3125, 0.9974, 0.2812, 0.5226, 0.25, 0.5226, 0.25, 0.9974, 0.2812, 0.9974, 0.25, 0.5226, 0.2188, 0.5226, 0.2188, 0.9974, 0.25, 0.9974, 0.2188, 0.5226, 0.1875, 0.5226, 0.1875, 0.9974, 0.2188, 0.9974, 0.1875, 0.5226, 0.1562, 0.5226, 0.1562, 0.9974, 0.1875, 0.9974, 0.1562, 0.5226, 0.125, 0.5226, 0.125, 0.9974, 0.1562, 0.9974, 0.125, 0.5226, 0.09375, 0.5226, 0.09375, 0.9974, 0.125, 0.9974, 0.09375, 0.5226, 0.0625, 0.5226, 0.0625, 0.9974, 0.09375, 0.9974, 0.0625, 0.5226, 0.03125, 0.5226, 0.03125, 0.9974, 0.0625, 0.9974, 0.2188, 0.5, 0.1875, 0.5, 0.1875, 0.5, 0.2188, 0.5, 0.9375, 0.5226, 0.9062, 0.5226, 0.9062, 0.9974, 0.9375, 0.9974, 0.03125, 0.5226, 0.0, 0.5226, 0.0, 0.9974, 0.03125, 0.9974, 1.0, 0.5, 1.0, 0.9975, 0.9688, 0.9975, 0.9688, 0.5, 0.9375, 0.5, 0.9375, 0.9975, 0.9062, 0.9975, 0.9062, 0.5, 0.9062, 0.5, 0.9062, 0.9975, 0.875, 0.9975, 0.875, 0.5, 0.875, 0.5, 0.875, 0.9975, 0.8438, 0.9975, 0.8438, 0.5, 0.8438, 0.5, 0.8438, 0.9975, 0.8125, 0.9975, 0.8125, 0.5, 0.8125, 0.5, 0.8125, 0.9975, 0.7812, 0.9975, 0.7812, 0.5, 0.7812, 0.5, 0.7812, 0.9975, 0.75, 0.9975, 0.75, 0.5, 0.75, 0.5, 0.75, 0.9975, 0.7188, 0.9975, 0.7188, 0.5, 0.7188, 0.5, 0.7188, 0.9975, 0.6875, 0.9975, 0.6875, 0.5, 0.6875, 0.5, 0.6875, 0.9975, 0.6562, 0.9975, 0.6562, 0.5, 0.6562, 0.5, 0.6562, 0.9975, 0.625, 0.9975, 0.625, 0.5, 0.625, 0.5, 0.625, 0.9975, 0.5938, 0.9975, 0.5938, 0.5, 0.5938, 0.5, 0.5938, 0.9975, 0.5625, 0.9975, 0.5625, 0.5, 0.5625, 0.5, 0.5625, 0.9975, 0.5312, 0.9975, 0.5312, 0.5, 0.5312, 0.5, 0.5312, 0.9975, 0.5, 0.9975, 0.5, 0.5, 0.5, 0.5, 0.5, 0.9975, 0.4688, 0.9975, 0.4688, 0.5, 0.4688, 0.5, 0.4688, 0.9975, 0.4375, 0.9975, 0.4375, 0.5, 0.4375, 0.5, 0.4375, 0.9975, 0.4062, 0.9975, 0.4062, 0.5, 0.4062, 0.5, 0.4062, 0.9975, 0.375, 0.9975, 0.375, 0.5, 0.375, 0.5, 0.375, 0.9975, 0.3438, 0.9975, 0.3438, 0.5, 0.3438, 0.5, 0.3438, 0.9975, 0.3125, 0.9975, 0.3125, 0.5, 0.3125, 0.5, 0.3125, 0.9975, 0.2812, 0.9975, 0.2812, 0.5, 0.2812, 0.5, 0.2812, 0.9975, 0.25, 0.9975, 0.25, 0.5, 0.25, 0.5, 0.25, 0.9975, 0.2188, 0.9975, 0.2188, 0.5, 0.2188, 0.5, 0.2188, 0.9975, 0.1875, 0.9975, 0.1875, 0.5, 0.1875, 0.5, 0.1875, 0.9975, 0.1562, 0.9975, 0.1562, 0.5, 0.1562, 0.5, 0.1562, 0.9975, 0.125, 0.9975, 0.125, 0.5, 0.125, 0.5, 0.125, 0.9975, 0.09375, 0.9975, 0.09375, 0.5, 0.09375, 0.5, 0.09375, 0.9975, 0.0625, 0.9975, 0.0625, 0.5, 0.0625, 0.5, 0.0625, 0.9975, 0.03125, 0.9975, 0.03125, 0.5, 1.0, 0.5226, 0.9688, 0.5226, 0.9688, 0.9974, 1.0, 0.9974, 0.9688, 0.5, 0.9688, 0.9975, 0.9375, 0.9975, 0.9375, 0.5, 0.75, 0.25, 0.75, 0.25, 0.7696, 0.3484, 0.75, 0.3503, 0.75, 0.3503, 0.7696, 0.3484, 0.7931, 0.4858, 0.7537, 0.4896, 0.9975, 0.5, 0.9712, 0.5, 0.9695, 0.5131, 0.9993, 0.5131, 0.9993, 0.5131, 0.9695, 0.5131, 0.9688, 0.5226, 1.0, 0.5226, 0.75, 0.25, 0.75, 0.25, 0.7884, 0.3427, 0.7696, 0.3484, 0.7696, 0.3484, 0.7884, 0.3427, 0.8383, 0.4728, 0.8004, 0.4843, 0.9663, 0.5, 0.94, 0.5, 0.9382, 0.5131, 0.968, 0.5131, 0.968, 0.5131, 0.9382, 0.5131, 0.9375, 0.5226, 0.9688, 0.5226, 0.75, 0.25, 0.75, 0.25, 0.8057, 0.3334, 0.7884, 0.3427, 0.7884, 0.3427, 0.8057, 0.3334, 0.8801, 0.4513, 0.8451, 0.47, 0.935, 0.5, 0.9087, 0.5, 0.907, 0.5131, 0.9368, 0.5131, 0.9368, 0.5131, 0.907, 0.5131, 0.9062, 0.5226, 0.9375, 0.5226, 0.75, 0.25, 0.75, 0.25, 0.8209, 0.3209, 0.8057, 0.3334, 0.8057, 0.3334, 0.8209, 0.3209, 0.9168, 0.4221, 0.8862, 0.4472, 0.9038, 0.5, 0.8775, 0.5, 0.8757, 0.5131, 0.9055, 0.5131, 0.9055, 0.5131, 0.8757, 0.5131, 0.875, 0.5226, 0.9062, 0.5226, 0.75, 0.25, 0.75, 0.25, 0.8334, 0.3057, 0.8209, 0.3209, 0.8209, 0.3209, 0.8334, 0.3057, 0.9472, 0.3862, 0.9221, 0.4168, 0.8725, 0.5, 0.8462, 0.5, 0.8445, 0.5131, 0.8743, 0.5131, 0.8743, 0.5131, 0.8445, 0.5131, 0.8438, 0.5226, 0.875, 0.5226, 0.75, 0.25, 0.75, 0.25, 0.8427, 0.2884, 0.8334, 0.3057, 0.8334, 0.3057, 0.8427, 0.2884, 0.97, 0.3451, 0.9513, 0.3801, 0.8413, 0.5, 0.815, 0.5, 0.8132, 0.5131, 0.843, 0.5131, 0.843, 0.5131, 0.8132, 0.5131, 0.8125, 0.5226, 0.8438, 0.5226, 0.75, 0.25, 0.75, 0.25, 0.8484, 0.2696, 0.8427, 0.2884, 0.8427, 0.2884, 0.8484, 0.2696, 0.9843, 0.3004, 0.9728, 0.3383, 0.81, 0.5, 0.7837, 0.5, 0.782, 0.5131, 0.8118, 0.5131, 0.8118, 0.5131, 0.782, 0.5131, 0.7812, 0.5226, 0.8125, 0.5226, 0.75, 0.25, 0.75, 0.25, 0.8503, 0.25, 0.8484, 0.2696, 0.8484, 0.2696, 0.8503, 0.25, 0.9896, 0.2537, 0.9858, 0.2931, 0.7788, 0.5, 0.7525, 0.5, 0.7507, 0.5131, 0.7805, 0.5131, 0.7805, 0.5131, 0.7507, 0.5131, 0.75, 0.5226, 0.7812, 0.5226, 0.75, 0.25, 0.75, 0.25, 0.8484, 0.2304, 0.8503, 0.25, 0.8503, 0.25, 0.8484, 0.2304, 0.9858, 0.2069, 0.9896, 0.2463, 0.7475, 0.5, 0.7212, 0.5, 0.7195, 0.5131, 0.7493, 0.5131, 0.7493, 0.5131, 0.7195, 0.5131, 0.7188, 0.5226, 0.75, 0.5226, 0.75, 0.25, 0.75, 0.25, 0.8427, 0.2116, 0.8484, 0.2304, 0.8484, 0.2304, 0.8427, 0.2116, 0.9728, 0.1617, 0.9843, 0.1996, 0.7163, 0.5, 0.69, 0.5, 0.6882, 0.5131, 0.718, 0.5131, 0.718, 0.5131, 0.6882, 0.5131, 0.6875, 0.5226, 0.7188, 0.5226, 0.75, 0.25, 0.75, 0.25, 0.8334, 0.1943, 0.8427, 0.2116, 0.8427, 0.2116, 0.8334, 0.1943, 0.9513, 0.1199, 0.97, 0.1549, 0.685, 0.5, 0.6587, 0.5, 0.657, 0.5131, 0.6868, 0.5131, 0.6868, 0.5131, 0.657, 0.5131, 0.6562, 0.5226, 0.6875, 0.5226, 0.75, 0.25, 0.75, 0.25, 0.8209, 0.1791, 0.8334, 0.1943, 0.8334, 0.1943, 0.8209, 0.1791, 0.9221, 0.08315, 0.9472, 0.1138, 0.6538, 0.5, 0.6275, 0.5, 0.6257, 0.5131, 0.6555, 0.5131, 0.6555, 0.5131, 0.6257, 0.5131, 0.625, 0.5226, 0.6562, 0.5226, 0.75, 0.25, 0.75, 0.25, 0.8057, 0.1666, 0.8209, 0.1791, 0.8209, 0.1791, 0.8057, 0.1666, 0.8862, 0.05279, 0.9168, 0.07795, 0.6225, 0.5, 0.5962, 0.5, 0.5945, 0.5131, 0.6243, 0.5131, 0.6243, 0.5131, 0.5945, 0.5131, 0.5938, 0.5226, 0.625, 0.5226, 0.75, 0.25, 0.75, 0.25, 0.7884, 0.1573, 0.8057, 0.1666, 0.8057, 0.1666, 0.7884, 0.1573, 0.8451, 0.03001, 0.8801, 0.0487, 0.5913, 0.5, 0.565, 0.5, 0.5632, 0.5131, 0.593, 0.5131, 0.593, 0.5131, 0.5632, 0.5131, 0.5625, 0.5226, 0.5938, 0.5226, 0.75, 0.25, 0.75, 0.25, 0.7696, 0.1516, 0.7884, 0.1573, 0.7884, 0.1573, 0.7696, 0.1516, 0.8004, 0.01569, 0.8383, 0.0272, 0.56, 0.5, 0.5337, 0.5, 0.532, 0.5131, 0.5618, 0.5131, 0.5618, 0.5131, 0.532, 0.5131, 0.5312, 0.5226, 0.5625, 0.5226, 0.75, 0.25, 0.75, 0.25, 0.75, 0.1497, 0.7696, 0.1516, 0.7696, 0.1516, 0.75, 0.1497, 0.7537, 0.01036, 0.7931, 0.01425, 0.5288, 0.5, 0.5025, 0.5, 0.5007, 0.5131, 0.5305, 0.5131, 0.5305, 0.5131, 0.5007, 0.5131, 0.5, 0.5226, 0.5312, 0.5226, 0.75, 0.25, 0.75, 0.25, 0.7304, 0.1516, 0.75, 0.1497, 0.75, 0.1497, 0.7304, 0.1516, 0.7069, 0.01425, 0.7463, 0.01036, 0.4975, 0.5, 0.4712, 0.5, 0.4695, 0.5131, 0.4993, 0.5131, 0.4993, 0.5131, 0.4695, 0.5131, 0.4688, 0.5226, 0.5, 0.5226, 0.75, 0.25, 0.75, 0.25, 0.7116, 0.1573, 0.7304, 0.1516, 0.7304, 0.1516, 0.7116, 0.1573, 0.6617, 0.0272, 0.6996, 0.01569, 0.4663, 0.5, 0.44, 0.5, 0.4382, 0.5131, 0.468, 0.5131, 0.468, 0.5131, 0.4382, 0.5131, 0.4375, 0.5226, 0.4688, 0.5226, 0.75, 0.25, 0.75, 0.25, 0.6943, 0.1666, 0.7116, 0.1573, 0.7116, 0.1573, 0.6943, 0.1666, 0.6199, 0.0487, 0.6549, 0.03001, 0.435, 0.5, 0.4087, 0.5, 0.407, 0.5131, 0.4368, 0.5131, 0.4368, 0.5131, 0.407, 0.5131, 0.4062, 0.5226, 0.4375, 0.5226, 0.75, 0.25, 0.75, 0.25, 0.6791, 0.1791, 0.6943, 0.1666, 0.6943, 0.1666, 0.6791, 0.1791, 0.5832, 0.07795, 0.6138, 0.05279, 0.4038, 0.5, 0.3775, 0.5, 0.3757, 0.5131, 0.4055, 0.5131, 0.4055, 0.5131, 0.3757, 0.5131, 0.375, 0.5226, 0.4062, 0.5226, 0.75, 0.25, 0.75, 0.25, 0.6666, 0.1943, 0.6791, 0.1791, 0.6791, 0.1791, 0.6666, 0.1943, 0.5528, 0.1138, 0.5779, 0.08315, 0.3725, 0.5, 0.3462, 0.5, 0.3445, 0.5131, 0.3743, 0.5131, 0.3743, 0.5131, 0.3445, 0.5131, 0.3438, 0.5226, 0.375, 0.5226, 0.75, 0.25, 0.75, 0.25, 0.6573, 0.2116, 0.6666, 0.1943, 0.6666, 0.1943, 0.6573, 0.2116, 0.53, 0.1549, 0.5487, 0.1199, 0.3413, 0.5, 0.315, 0.5, 0.3132, 0.5131, 0.343, 0.5131, 0.343, 0.5131, 0.3132, 0.5131, 0.3125, 0.5226, 0.3438, 0.5226, 0.75, 0.25, 0.75, 0.25, 0.6516, 0.2304, 0.6573, 0.2116, 0.6573, 0.2116, 0.6516, 0.2304, 0.5157, 0.1996, 0.5272, 0.1617, 0.31, 0.5, 0.2837, 0.5, 0.282, 0.5131, 0.3118, 0.5131, 0.3118, 0.5131, 0.282, 0.5131, 0.2812, 0.5226, 0.3125, 0.5226, 0.75, 0.25, 0.75, 0.25, 0.6497, 0.25, 0.6516, 0.2304, 0.6516, 0.2304, 0.6497, 0.25, 0.5104, 0.2463, 0.5142, 0.2069, 0.2788, 0.5, 0.2525, 0.5, 0.2507, 0.5131, 0.2805, 0.5131, 0.2805, 0.5131, 0.2507, 0.5131, 0.25, 0.5226, 0.2812, 0.5226, 0.75, 0.25, 0.75, 0.25, 0.6516, 0.2696, 0.6497, 0.25, 0.6497, 0.25, 0.6516, 0.2696, 0.5142, 0.2931, 0.5104, 0.2537, 0.2475, 0.5, 0.2212, 0.5, 0.2195, 0.5131, 0.2493, 0.5131, 0.2493, 0.5131, 0.2195, 0.5131, 0.2188, 0.5226, 0.25, 0.5226, 0.75, 0.25, 0.75, 0.25, 0.6573, 0.2884, 0.6516, 0.2696, 0.6516, 0.2696, 0.6573, 0.2884, 0.5272, 0.3383, 0.5157, 0.3004, 0.2163, 0.5, 0.19, 0.5, 0.1882, 0.5131, 0.218, 0.5131, 0.218, 0.5131, 0.1882, 0.5131, 0.1875, 0.5226, 0.2188, 0.5226, 0.75, 0.25, 0.75, 0.25, 0.6666, 0.3057, 0.6573, 0.2884, 0.6573, 0.2884, 0.6666, 0.3057, 0.5487, 0.3801, 0.53, 0.3451, 0.185, 0.5, 0.1587, 0.5, 0.157, 0.5131, 0.1868, 0.5131, 0.1868, 0.5131, 0.157, 0.5131, 0.1562, 0.5226, 0.1875, 0.5226, 0.75, 0.25, 0.75, 0.25, 0.6791, 0.3209, 0.6666, 0.3057, 0.6666, 0.3057, 0.6791, 0.3209, 0.5779, 0.4168, 0.5528, 0.3862, 0.1538, 0.5, 0.1275, 0.5, 0.1257, 0.5131, 0.1555, 0.5131, 0.1555, 0.5131, 0.1257, 0.5131, 0.125, 0.5226, 0.1562, 0.5226, 0.75, 0.25, 0.75, 0.25, 0.6943, 0.3334, 0.6791, 0.3209, 0.6791, 0.3209, 0.6943, 0.3334, 0.6138, 0.4472, 0.5832, 0.4221, 0.1225, 0.5, 0.09621, 0.5, 0.09448, 0.5131, 0.1243, 0.5131, 0.1243, 0.5131, 0.09448, 0.5131, 0.09375, 0.5226, 0.125, 0.5226, 0.75, 0.25, 0.75, 0.25, 0.7116, 0.3427, 0.6943, 0.3334, 0.6943, 0.3334, 0.7116, 0.3427, 0.6549, 0.47, 0.6199, 0.4513, 0.09129, 0.5, 0.06496, 0.5, 0.06323, 0.5131, 0.09302, 0.5131, 0.09302, 0.5131, 0.06323, 0.5131, 0.0625, 0.5226, 0.09375, 0.5226, 0.75, 0.25, 0.75, 0.25, 0.7304, 0.3484, 0.7116, 0.3427, 0.7116, 0.3427, 0.7304, 0.3484, 0.6996, 0.4843, 0.6617, 0.4728, 0.06004, 0.5, 0.03371, 0.5, 0.03198, 0.5131, 0.06177, 0.5131, 0.06177, 0.5131, 0.03198, 0.5131, 0.03125, 0.5226, 0.0625, 0.5226, 0.75, 0.25, 0.75, 0.25, 0.75, 0.3503, 0.7304, 0.3484, 0.7304, 0.3484, 0.75, 0.3503, 0.7463, 0.4896, 0.7069, 0.4858, 0.02879, 0.5, 0.002456, 0.5, 0.0007294, 0.5131, 0.03052, 0.5131, 0.03052, 0.5131, 0.0007294, 0.5131, 0.0, 0.5226, 0.03125, 0.5226, 0.75, 0.25, 0.75, 0.25, 0.75, 0.25, 0.75, 0.25, 0.75, 0.25, 0.75, 0.25, 0.75, 0.25, 0.75, 0.25, 0.75, 0.25, 0.75, 0.25, 0.75, 0.25, 0.75, 0.25, 0.75, 0.25, 0.75, 0.25, 0.75, 0.25, 0.75, 0.25, 0.75, 0.25, 0.75, 0.25, 0.75, 0.25, 0.75, 0.25, 0.75, 0.25, 0.75, 0.25, 0.75, 0.25, 0.75, 0.25, 0.75, 0.25, 0.75, 0.25, 0.75, 0.25, 0.75, 0.25, 0.75, 0.25, 0.75, 0.25, 0.75, 0.25, 0.75, 0.25, 0.5625, 0.5, 0.5312, 0.5, 0.5312, 0.5, 0.5625, 0.5, 0.2812, 0.5, 0.25, 0.5, 0.25, 0.5, 0.2812, 0.5, 0.9688, 0.5, 0.9375, 0.5, 0.9375, 0.5, 0.9688, 0.5, 0.6875, 0.5, 0.6562, 0.5, 0.6562, 0.5, 0.6875, 0.5, 0.4062, 0.5, 0.375, 0.5, 0.375, 0.5, 0.4062, 0.5, 0.125, 0.5, 0.09375, 0.5, 0.09375, 0.5, 0.125, 0.5, 0.8125, 0.5, 0.7812, 0.5, 0.7812, 0.5, 0.8125, 0.5, 0.5312, 0.5, 0.5, 0.5, 0.5, 0.5, 0.5312, 0.5, 0.25, 0.5, 0.2188, 0.5, 0.2188, 0.5, 0.25, 0.5, 0.9375, 0.5, 0.9062, 0.5, 0.9062, 0.5, 0.9375, 0.5, 0.6562, 0.5, 0.625, 0.5, 0.625, 0.5, 0.6562, 0.5, 0.375, 0.5, 0.3438, 0.5, 0.3438, 0.5, 0.375, 0.5, 0.09375, 0.5, 0.0625, 0.5, 0.0625, 0.5, 0.09375, 0.5, 0.7812, 0.5, 0.75, 0.5, 0.75, 0.5, 0.7812, 0.5, 0.5, 0.5, 0.4688, 0.5, 0.4688, 0.5, 0.5, 0.5, 0.2188, 0.5, 0.1875, 0.5, 0.1875, 0.5, 0.2188, 0.5, 0.9062, 0.5, 0.875, 0.5, 0.875, 0.5, 0.9062, 0.5, 0.625, 0.5, 0.5938, 0.5, 0.5938, 0.5, 0.625, 0.5, 0.3438, 0.5, 0.3125, 0.5, 0.3125, 0.5, 0.3438, 0.5, 0.0625, 0.5, 0.03125, 0.5, 0.03125, 0.5, 0.0625, 0.5, 0.75, 0.5, 0.7188, 0.5, 0.7188, 0.5, 0.75, 0.5, 0.4688, 0.5, 0.4375, 0.5, 0.4375, 0.5, 0.4688, 0.5, 0.1875, 0.5, 0.1562, 0.5, 0.1562, 0.5, 0.1875, 0.5, 0.875, 0.5, 0.8438, 0.5, 0.8438, 0.5, 0.875, 0.5, 0.5938, 0.5, 0.5625, 0.5, 0.5625, 0.5, 0.5938, 0.5, 0.3125, 0.5, 0.2812, 0.5, 0.2812, 0.5, 0.3125, 0.5, 1.0, 0.5, 0.9688, 0.5, 0.9688, 0.5, 1.0, 0.5, 0.03125, 0.5, 0.0, 0.5, 0.0, 0.5, 0.03125, 0.5, 0.7188, 0.5, 0.6875, 0.5, 0.6875, 0.5, 0.7188, 0.5, 0.4375, 0.5, 0.4062, 0.5, 0.4062, 0.5, 0.4375, 0.5, 0.1562, 0.5, 0.125, 0.5, 0.125, 0.5, 0.1562, 0.5, 0.0625, 0.5, 0.03125, 0.5, 0.03125, 0.5, 0.0625, 0.5, 0.7812, 0.5, 0.75, 0.5, 0.75, 0.5, 0.7812, 0.5, 0.25, 0.5, 0.2188, 0.5, 0.2188, 0.5, 0.25, 0.5, 0.8125, 0.5, 0.7812, 0.5, 0.7812, 0.5, 0.8125, 0.5, 0.5312, 0.5, 0.5, 0.5, 0.5, 0.5, 0.5312, 0.5, 0.5625, 0.5, 0.5312, 0.5, 0.5312, 0.5, 0.5625, 0.5, 0.2812, 0.5, 0.25, 0.5, 0.25, 0.5, 0.2812, 0.5, 0.8438, 0.5, 0.8125, 0.5, 0.8125, 0.5, 0.8438, 0.5, 0.3125, 0.5, 0.2812, 0.5, 0.2812, 0.5, 0.3125, 0.5, 0.875, 0.5, 0.8438, 0.5, 0.8438, 0.5, 0.875, 0.5, 0.5938, 0.5, 0.5625, 0.5, 0.5625, 0.5, 0.5938, 0.5, 0.75, 0.4728, 0.7935, 0.4685, 0.8353, 0.4558, 0.8738, 0.4352, 0.9075, 0.4075, 0.9352, 0.3738, 0.9558, 0.3353, 0.9685, 0.2935, 0.9728, 0.25, 0.9685, 0.2065, 0.9558, 0.1647, 0.9352, 0.1262, 0.9075, 0.09248, 0.8738, 0.06477, 0.8353, 0.04419, 0.7935, 0.03151, 0.75, 0.02723, 0.7065, 0.03151, 0.6647, 0.04419, 0.6262, 0.06477, 0.5925, 0.09248, 0.5648, 0.1262, 0.5442, 0.1647, 0.5315, 0.2065, 0.5272, 0.25, 0.5315, 0.2935, 0.5442, 0.3353, 0.5648, 0.3738, 0.5925, 0.4075, 0.6262, 0.4352, 0.6647, 0.4558, 0.7065, 0.4685, 0.625, 0.5, 0.5938, 0.5, 0.5938, 0.5, 0.625, 0.5, 0.3438, 0.5, 0.3125, 0.5, 0.3125, 0.5, 0.3438, 0.5, 0.9062, 0.5, 0.875, 0.5, 0.875, 0.5, 0.9062, 0.5, 0.375, 0.5, 0.3438, 0.5, 0.3438, 0.5, 0.375, 0.5, 0.9375, 0.5, 0.9062, 0.5, 0.9062, 0.5, 0.9375, 0.5, 1.0, 0.5, 0.9688, 0.5, 0.9688, 0.5, 1.0, 0.5, 0.6562, 0.5, 0.625, 0.5, 0.625, 0.5, 0.6562, 0.5, 0.125, 0.5, 0.09375, 0.5, 0.09375, 0.5, 0.125, 0.5, 0.6875, 0.5, 0.6562, 0.5, 0.6562, 0.5, 0.6875, 0.5, 0.4062, 0.5, 0.375, 0.5, 0.375, 0.5, 0.4062, 0.5, 0.9688, 0.5, 0.9375, 0.5, 0.9375, 0.5, 0.9687, 0.5, 0.4375, 0.5, 0.4062, 0.5, 0.4062, 0.5, 0.4375, 0.5, 0.1562, 0.5, 0.125, 0.5, 0.125, 0.5, 0.1562, 0.5, 0.7188, 0.5, 0.6875, 0.5, 0.6875, 0.5, 0.7188, 0.5, 0.1875, 0.5, 0.1562, 0.5, 0.1562, 0.5, 0.1875, 0.5, 0.75, 0.5, 0.7188, 0.5, 0.7188, 0.5, 0.75, 0.5, 0.4687, 0.5, 0.4375, 0.5, 0.4375, 0.5, 0.4688, 0.5, 0.09375, 0.5, 0.0625, 0.5, 0.0625, 0.5, 0.09375, 0.5, 0.5, 0.5, 0.4687, 0.5, 0.4688, 0.5, 0.5, 0.5, 0.4688, 0.5, 0.4375, 0.5, 0.4375, 0.5, 0.4687, 0.5, 1.0, 0.5, 0.9688, 0.5, 0.9688, 0.5, 1.0, 0.5, 0.4375, 0.5, 0.4062, 0.5, 0.4062, 0.5, 0.4375, 0.5, 0.7188, 0.5, 0.6875, 0.5, 0.6875, 0.5, 0.7188, 0.5, 0.1562, 0.5, 0.125, 0.5, 0.125, 0.5, 0.1562, 0.5, 0.6875, 0.5, 0.6562, 0.5, 0.6562, 0.5, 0.6875, 0.5, 0.125, 0.5, 0.09375, 0.5, 0.09375, 0.5, 0.125, 0.5, 0.9688, 0.5, 0.9375, 0.5, 0.9375, 0.5, 0.9688, 0.5, 0.4062, 0.5, 0.375, 0.5, 0.375, 0.5, 0.4062, 0.5, 0.9375, 0.5, 0.9062, 0.5, 0.9062, 0.5, 0.9375, 0.5, 0.375, 0.5, 0.3438, 0.5, 0.3438, 0.5, 0.375, 0.5, 0.6562, 0.5, 0.625, 0.5, 0.625, 0.5, 0.6562, 0.5, 0.09375, 0.5, 0.0625, 0.5, 0.0625, 0.5, 0.09375, 0.5, 0.625, 0.5, 0.5938, 0.5, 0.5938, 0.5, 0.625, 0.5, 0.0625, 0.5, 0.03125, 0.5, 0.03125, 0.5, 0.0625, 0.5, 0.9062, 0.5, 0.875, 0.5, 0.875, 0.5, 0.9062, 0.5, 0.3438, 0.5, 0.3125, 0.5, 0.3125, 0.5, 0.3438, 0.5, 0.875, 0.5, 0.8438, 0.5, 0.8438, 0.5, 0.875, 0.5, 0.3125, 0.5, 0.2812, 0.5, 0.2812, 0.5, 0.3125, 0.5, 0.5938, 0.5, 0.5625, 0.5, 0.5625, 0.5, 0.5938, 0.5, 0.03125, 0.5, 0.0, 0.5, 0.0, 0.5, 0.03125, 0.5, 0.5625, 0.5, 0.5312, 0.5, 0.5312, 0.5, 0.5625, 0.5, 0.8438, 0.5, 0.8125, 0.5, 0.8125, 0.5, 0.8438, 0.5, 0.2812, 0.5, 0.25, 0.5, 0.25, 0.5, 0.2812, 0.5, 0.8125, 0.5, 0.7812, 0.5, 0.7812, 0.5, 0.8125, 0.5, 0.25, 0.5, 0.2188, 0.5, 0.2188, 0.5, 0.25, 0.5, 0.5312, 0.5, 0.5, 0.5, 0.5, 0.5, 0.5312, 0.5, 0.5, 0.5, 0.4688, 0.5, 0.4687, 0.5, 0.5, 0.5, 0.7812, 0.5, 0.75, 0.5, 0.75, 0.5, 0.7812, 0.5, 0.2188, 0.5, 0.1875, 0.5, 0.1875, 0.5, 0.2188, 0.5, 0.75, 0.5, 0.7188, 0.5, 0.7188, 0.5, 0.75, 0.5, 0.1875, 0.5, 0.1562, 0.5, 0.1562, 0.5, 0.1875, 0.5, 0.9688, 0.9975, 1.0, 0.9975, 1.0, 0.9985, 0.9688, 0.9985, 0.9688, 0.9985, 1.0, 0.9985, 0.9999, 1.0, 0.9688, 1.0, 0.9688, 1.0, 0.9999, 1.0, 1.0, 1.0, 0.9687, 1.0, 0.9687, 1.0, 1.0, 1.0, 1.0, 1.0, 0.9688, 1.0, 0.9375, 0.9975, 0.9688, 0.9975, 0.9688, 0.9985, 0.9375, 0.9985, 0.9375, 0.9985, 0.9688, 0.9985, 0.9688, 1.0, 0.9375, 1.0, 0.9375, 1.0, 0.9688, 1.0, 0.9687, 1.0, 0.9375, 1.0, 0.9375, 1.0, 0.9687, 1.0, 0.9688, 1.0, 0.9375, 1.0, 0.9062, 0.9975, 0.9375, 0.9975, 0.9375, 0.9985, 0.9062, 0.9985, 0.9062, 0.9985, 0.9375, 0.9985, 0.9375, 1.0, 0.9062, 1.0, 0.9062, 1.0, 0.9375, 1.0, 0.9375, 1.0, 0.9062, 1.0, 0.9062, 1.0, 0.9375, 1.0, 0.9375, 1.0, 0.9062, 1.0, 0.875, 0.9975, 0.9062, 0.9975, 0.9062, 0.9985, 0.875, 0.9985, 0.875, 0.9985, 0.9062, 0.9985, 0.9062, 1.0, 0.875, 1.0, 0.875, 1.0, 0.9062, 1.0, 0.9062, 1.0, 0.875, 1.0, 0.875, 1.0, 0.9062, 1.0, 0.9062, 1.0, 0.875, 1.0, 0.8438, 0.9975, 0.875, 0.9975, 0.875, 0.9985, 0.8438, 0.9985, 0.8438, 0.9985, 0.875, 0.9985, 0.875, 1.0, 0.8438, 1.0, 0.8438, 1.0, 0.875, 1.0, 0.875, 1.0, 0.8438, 1.0, 0.8438, 1.0, 0.875, 1.0, 0.875, 1.0, 0.8438, 1.0, 0.8125, 0.9975, 0.8438, 0.9975, 0.8438, 0.9985, 0.8125, 0.9985, 0.8125, 0.9985, 0.8438, 0.9985, 0.8438, 1.0, 0.8125, 1.0, 0.8125, 1.0, 0.8438, 1.0, 0.8438, 1.0, 0.8125, 1.0, 0.8125, 1.0, 0.8438, 1.0, 0.8438, 1.0, 0.8125, 1.0, 0.7812, 0.9975, 0.8125, 0.9975, 0.8125, 0.9985, 0.7812, 0.9985, 0.7812, 0.9985, 0.8125, 0.9985, 0.8125, 1.0, 0.7812, 1.0, 0.7812, 1.0, 0.8125, 1.0, 0.8125, 1.0, 0.7812, 1.0, 0.7812, 1.0, 0.8125, 1.0, 0.8125, 1.0, 0.7812, 1.0, 0.75, 0.9975, 0.7812, 0.9975, 0.7812, 0.9985, 0.75, 0.9985, 0.75, 0.9985, 0.7812, 0.9985, 0.7812, 1.0, 0.75, 1.0, 0.75, 1.0, 0.7812, 1.0, 0.7812, 1.0, 0.75, 1.0, 0.75, 1.0, 0.7812, 1.0, 0.7812, 1.0, 0.75, 1.0, 0.7188, 0.9975, 0.75, 0.9975, 0.75, 0.9985, 0.7188, 0.9985, 0.7188, 0.9985, 0.75, 0.9985, 0.75, 1.0, 0.7188, 1.0, 0.7188, 1.0, 0.75, 1.0, 0.75, 1.0, 0.7188, 1.0, 0.7188, 1.0, 0.75, 1.0, 0.75, 1.0, 0.7188, 1.0, 0.6875, 0.9975, 0.7188, 0.9975, 0.7188, 0.9985, 0.6875, 0.9985, 0.6875, 0.9985, 0.7188, 0.9985, 0.7188, 1.0, 0.6875, 1.0, 0.6875, 1.0, 0.7188, 1.0, 0.7188, 1.0, 0.6875, 1.0, 0.6875, 1.0, 0.7188, 1.0, 0.7188, 1.0, 0.6875, 1.0, 0.6562, 0.9975, 0.6875, 0.9975, 0.6875, 0.9985, 0.6562, 0.9985, 0.6562, 0.9985, 0.6875, 0.9985, 0.6875, 1.0, 0.6562, 1.0, 0.6562, 1.0, 0.6875, 1.0, 0.6875, 1.0, 0.6562, 1.0, 0.6562, 1.0, 0.6875, 1.0, 0.6875, 1.0, 0.6562, 1.0, 0.625, 0.9975, 0.6562, 0.9975, 0.6562, 0.9985, 0.625, 0.9985, 0.625, 0.9985, 0.6562, 0.9985, 0.6562, 1.0, 0.625, 1.0, 0.625, 1.0, 0.6562, 1.0, 0.6562, 1.0, 0.625, 1.0, 0.625, 1.0, 0.6562, 1.0, 0.6562, 1.0, 0.625, 1.0, 0.5938, 0.9975, 0.625, 0.9975, 0.625, 0.9985, 0.5938, 0.9985, 0.5938, 0.9985, 0.625, 0.9985, 0.625, 1.0, 0.5938, 1.0, 0.5938, 1.0, 0.625, 1.0, 0.625, 1.0, 0.5938, 1.0, 0.5938, 1.0, 0.625, 1.0, 0.625, 1.0, 0.5938, 1.0, 0.5625, 0.9975, 0.5938, 0.9975, 0.5938, 0.9985, 0.5625, 0.9985, 0.5625, 0.9985, 0.5938, 0.9985, 0.5938, 1.0, 0.5625, 1.0, 0.5625, 1.0, 0.5938, 1.0, 0.5938, 1.0, 0.5625, 1.0, 0.5625, 1.0, 0.5938, 1.0, 0.5938, 1.0, 0.5625, 1.0, 0.5312, 0.9975, 0.5625, 0.9975, 0.5625, 0.9985, 0.5312, 0.9985, 0.5312, 0.9985, 0.5625, 0.9985, 0.5625, 1.0, 0.5312, 1.0, 0.5312, 1.0, 0.5625, 1.0, 0.5625, 1.0, 0.5312, 1.0, 0.5312, 1.0, 0.5625, 1.0, 0.5625, 1.0, 0.5312, 1.0, 0.5, 0.9975, 0.5312, 0.9975, 0.5312, 0.9985, 0.5, 0.9985, 0.5, 0.9985, 0.5312, 0.9985, 0.5312, 1.0, 0.5, 1.0, 0.5, 1.0, 0.5312, 1.0, 0.5312, 1.0, 0.5, 1.0, 0.5, 1.0, 0.5312, 1.0, 0.5312, 1.0, 0.5, 1.0, 0.4688, 0.9975, 0.5, 0.9975, 0.5, 0.9985, 0.4688, 0.9985, 0.4688, 0.9985, 0.5, 0.9985, 0.5, 1.0, 0.4688, 1.0, 0.4688, 1.0, 0.5, 1.0, 0.5, 1.0, 0.4688, 1.0, 0.4688, 1.0, 0.5, 1.0, 0.5, 1.0, 0.4688, 1.0, 0.4375, 0.9975, 0.4688, 0.9975, 0.4688, 0.9985, 0.4375, 0.9985, 0.4375, 0.9985, 0.4688, 0.9985, 0.4688, 1.0, 0.4375, 1.0, 0.4375, 1.0, 0.4688, 1.0, 0.4688, 1.0, 0.4375, 1.0, 0.4375, 1.0, 0.4688, 1.0, 0.4688, 1.0, 0.4375, 1.0, 0.4062, 0.9975, 0.4375, 0.9975, 0.4375, 0.9985, 0.4062, 0.9985, 0.4062, 0.9985, 0.4375, 0.9985, 0.4375, 1.0, 0.4062, 1.0, 0.4062, 1.0, 0.4375, 1.0, 0.4375, 1.0, 0.4062, 1.0, 0.4062, 1.0, 0.4375, 1.0, 0.4375, 1.0, 0.4062, 1.0, 0.375, 0.9975, 0.4062, 0.9975, 0.4062, 0.9985, 0.375, 0.9985, 0.375, 0.9985, 0.4062, 0.9985, 0.4062, 1.0, 0.375, 1.0, 0.375, 1.0, 0.4062, 1.0, 0.4062, 1.0, 0.375, 1.0, 0.375, 1.0, 0.4062, 1.0, 0.4062, 1.0, 0.375, 1.0, 0.3438, 0.9975, 0.375, 0.9975, 0.375, 0.9985, 0.3438, 0.9985, 0.3438, 0.9985, 0.375, 0.9985, 0.375, 1.0, 0.3438, 1.0, 0.3438, 1.0, 0.375, 1.0, 0.375, 1.0, 0.3438, 1.0, 0.3438, 1.0, 0.375, 1.0, 0.375, 1.0, 0.3438, 1.0, 0.3125, 0.9975, 0.3438, 0.9975, 0.3438, 0.9985, 0.3125, 0.9985, 0.3125, 0.9985, 0.3438, 0.9985, 0.3438, 1.0, 0.3125, 1.0, 0.3125, 1.0, 0.3438, 1.0, 0.3438, 1.0, 0.3125, 1.0, 0.3125, 1.0, 0.3438, 1.0, 0.3438, 1.0, 0.3125, 1.0, 0.2812, 0.9975, 0.3125, 0.9975, 0.3125, 0.9985, 0.2812, 0.9985, 0.2812, 0.9985, 0.3125, 0.9985, 0.3125, 1.0, 0.2812, 1.0, 0.2812, 1.0, 0.3125, 1.0, 0.3125, 1.0, 0.2812, 1.0, 0.2812, 1.0, 0.3125, 1.0, 0.3125, 1.0, 0.2812, 1.0, 0.25, 0.9975, 0.2812, 0.9975, 0.2812, 0.9985, 0.25, 0.9985, 0.25, 0.9985, 0.2812, 0.9985, 0.2812, 1.0, 0.25, 1.0, 0.25, 1.0, 0.2812, 1.0, 0.2812, 1.0, 0.25, 1.0, 0.25, 1.0, 0.2812, 1.0, 0.2812, 1.0, 0.25, 1.0, 0.2188, 0.9975, 0.25, 0.9975, 0.25, 0.9985, 0.2188, 0.9985, 0.2188, 0.9985, 0.25, 0.9985, 0.25, 1.0, 0.2188, 1.0, 0.2188, 1.0, 0.25, 1.0, 0.25, 1.0, 0.2188, 1.0, 0.2188, 1.0, 0.25, 1.0, 0.25, 1.0, 0.2188, 1.0, 0.1875, 0.9975, 0.2188, 0.9975, 0.2188, 0.9985, 0.1875, 0.9985, 0.1875, 0.9985, 0.2188, 0.9985, 0.2188, 1.0, 0.1875, 1.0, 0.1875, 1.0, 0.2188, 1.0, 0.2188, 1.0, 0.1875, 1.0, 0.1875, 1.0, 0.2188, 1.0, 0.2188, 1.0, 0.1875, 1.0, 0.1562, 0.9975, 0.1875, 0.9975, 0.1875, 0.9985, 0.1562, 0.9985, 0.1562, 0.9985, 0.1875, 0.9985, 0.1875, 1.0, 0.1562, 1.0, 0.1562, 1.0, 0.1875, 1.0, 0.1875, 1.0, 0.1562, 1.0, 0.1562, 1.0, 0.1875, 1.0, 0.1875, 1.0, 0.1562, 1.0, 0.125, 0.9975, 0.1562, 0.9975, 0.1562, 0.9985, 0.125, 0.9985, 0.125, 0.9985, 0.1562, 0.9985, 0.1562, 1.0, 0.125, 1.0, 0.125, 1.0, 0.1562, 1.0, 0.1562, 1.0, 0.125, 1.0, 0.125, 1.0, 0.1562, 1.0, 0.1562, 1.0, 0.125, 1.0, 0.09375, 0.9975, 0.125, 0.9975, 0.125, 0.9985, 0.09375, 0.9985, 0.09375, 0.9985, 0.125, 0.9985, 0.125, 1.0, 0.09375, 1.0, 0.09375, 1.0, 0.125, 1.0, 0.125, 1.0, 0.09375, 1.0, 0.09375, 1.0, 0.125, 1.0, 0.125, 1.0, 0.09375, 1.0, 0.0625, 0.9975, 0.09375, 0.9975, 0.09375, 0.9985, 0.0625, 0.9985, 0.0625, 0.9985, 0.09375, 0.9985, 0.09375, 1.0, 0.0625, 1.0, 0.0625, 1.0, 0.09375, 1.0, 0.09375, 1.0, 0.0625, 1.0, 0.0625, 1.0, 0.09375, 1.0, 0.09375, 1.0, 0.0625, 1.0, 0.03125, 0.9975, 0.0625, 0.9975, 0.0625, 0.9985, 0.03125, 0.9985, 0.03125, 0.9985, 0.0625, 0.9985, 0.0625, 1.0, 0.03125, 1.0, 0.03125, 1.0, 0.0625, 1.0, 0.0625, 1.0, 0.03125, 1.0, 0.03125, 1.0, 0.0625, 1.0, 0.0625, 1.0, 0.03125, 1.0, 0.0, 0.9975, 0.03125, 0.9975, 0.03125, 0.9985, 1.142e-05, 0.9985, 1.142e-05, 0.9985, 0.03125, 0.9985, 0.03125, 1.0, 6.2e-05, 1.0, 6.2e-05, 1.0, 0.03125, 1.0, 0.03125, 1.0, 5.473e-06, 1.0, 5.473e-06, 1.0, 0.03125, 1.0, 0.03125, 1.0, 0.0, 1.0, 0.9688, 1.0, 1.0, 1.0, 1.0, 1.0, 0.9688, 1.0, 0.9688, 1.0, 1.0, 1.0, 1.0, 1.0, 0.9688, 1.0, 0.9688, 1.0, 1.0, 1.0, 1.0, 0.9984, 0.9687, 0.9984, 0.9687, 0.9984, 1.0, 0.9984, 1.0, 0.9974, 0.9688, 0.9974, 0.9375, 1.0, 0.9688, 1.0, 0.9688, 1.0, 0.9375, 1.0, 0.9375, 1.0, 0.9688, 1.0, 0.9688, 1.0, 0.9375, 1.0, 0.9375, 1.0, 0.9688, 1.0, 0.9687, 0.9984, 0.9375, 0.9984, 0.9375, 0.9984, 0.9687, 0.9984, 0.9688, 0.9974, 0.9375, 0.9974, 0.9062, 1.0, 0.9375, 1.0, 0.9375, 1.0, 0.9063, 1.0, 0.9063, 1.0, 0.9375, 1.0, 0.9375, 1.0, 0.9062, 1.0, 0.9062, 1.0, 0.9375, 1.0, 0.9375, 0.9984, 0.9062, 0.9984, 0.9062, 0.9984, 0.9375, 0.9984, 0.9375, 0.9974, 0.9062, 0.9974, 0.875, 1.0, 0.9062, 1.0, 0.9063, 1.0, 0.875, 1.0, 0.875, 1.0, 0.9063, 1.0, 0.9062, 1.0, 0.875, 1.0, 0.875, 1.0, 0.9062, 1.0, 0.9062, 0.9984, 0.875, 0.9984, 0.875, 0.9984, 0.9062, 0.9984, 0.9062, 0.9974, 0.875, 0.9974, 0.8438, 1.0, 0.875, 1.0, 0.875, 1.0, 0.8438, 1.0, 0.8438, 1.0, 0.875, 1.0, 0.875, 1.0, 0.8438, 1.0, 0.8438, 1.0, 0.875, 1.0, 0.875, 0.9984, 0.8438, 0.9984, 0.8438, 0.9984, 0.875, 0.9984, 0.875, 0.9974, 0.8438, 0.9974, 0.8125, 1.0, 0.8438, 1.0, 0.8438, 1.0, 0.8125, 1.0, 0.8125, 1.0, 0.8438, 1.0, 0.8438, 1.0, 0.8125, 1.0, 0.8125, 1.0, 0.8438, 1.0, 0.8438, 0.9984, 0.8125, 0.9984, 0.8125, 0.9984, 0.8438, 0.9984, 0.8438, 0.9974, 0.8125, 0.9974, 0.7812, 1.0, 0.8125, 1.0, 0.8125, 1.0, 0.7812, 1.0, 0.7812, 1.0, 0.8125, 1.0, 0.8125, 1.0, 0.7812, 1.0, 0.7812, 1.0, 0.8125, 1.0, 0.8125, 0.9984, 0.7812, 0.9984, 0.7812, 0.9984, 0.8125, 0.9984, 0.8125, 0.9974, 0.7812, 0.9974, 0.75, 1.0, 0.7812, 1.0, 0.7812, 1.0, 0.75, 1.0, 0.75, 1.0, 0.7812, 1.0, 0.7812, 1.0, 0.75, 1.0, 0.75, 1.0, 0.7812, 1.0, 0.7812, 0.9984, 0.75, 0.9984, 0.75, 0.9984, 0.7812, 0.9984, 0.7813, 0.9974, 0.75, 0.9974, 0.7188, 1.0, 0.75, 1.0, 0.75, 1.0, 0.7188, 1.0, 0.7188, 1.0, 0.75, 1.0, 0.75, 1.0, 0.7188, 1.0, 0.7188, 1.0, 0.75, 1.0, 0.75, 0.9984, 0.7188, 0.9984, 0.7188, 0.9984, 0.75, 0.9984, 0.75, 0.9974, 0.7188, 0.9974, 0.6875, 1.0, 0.7188, 1.0, 0.7188, 1.0, 0.6875, 1.0, 0.6875, 1.0, 0.7188, 1.0, 0.7188, 1.0, 0.6875, 1.0, 0.6875, 1.0, 0.7188, 1.0, 0.7188, 0.9984, 0.6875, 0.9984, 0.6875, 0.9984, 0.7188, 0.9984, 0.7187, 0.9974, 0.6875, 0.9974, 0.6562, 1.0, 0.6875, 1.0, 0.6875, 1.0, 0.6562, 1.0, 0.6562, 1.0, 0.6875, 1.0, 0.6875, 1.0, 0.6562, 1.0, 0.6562, 1.0, 0.6875, 1.0, 0.6875, 0.9984, 0.6562, 0.9984, 0.6562, 0.9984, 0.6875, 0.9984, 0.6875, 0.9974, 0.6562, 0.9974, 0.625, 1.0, 0.6562, 1.0, 0.6562, 1.0, 0.625, 1.0, 0.625, 1.0, 0.6562, 1.0, 0.6562, 1.0, 0.625, 1.0, 0.625, 1.0, 0.6562, 1.0, 0.6562, 0.9984, 0.625, 0.9984, 0.625, 0.9984, 0.6562, 0.9984, 0.6562, 0.9974, 0.625, 0.9974, 0.5938, 1.0, 0.625, 1.0, 0.625, 1.0, 0.5938, 1.0, 0.5938, 1.0, 0.625, 1.0, 0.625, 1.0, 0.5938, 1.0, 0.5938, 1.0, 0.625, 1.0, 0.625, 0.9984, 0.5938, 0.9984, 0.5938, 0.9984, 0.625, 0.9984, 0.625, 0.9974, 0.5938, 0.9974, 0.5625, 1.0, 0.5938, 1.0, 0.5938, 1.0, 0.5625, 1.0, 0.5625, 1.0, 0.5938, 1.0, 0.5938, 1.0, 0.5625, 1.0, 0.5625, 1.0, 0.5938, 1.0, 0.5938, 0.9984, 0.5625, 0.9984, 0.5625, 0.9984, 0.5938, 0.9984, 0.5938, 0.9974, 0.5625, 0.9974, 0.5312, 1.0, 0.5625, 1.0, 0.5625, 1.0, 0.5313, 1.0, 0.5313, 1.0, 0.5625, 1.0, 0.5625, 1.0, 0.5312, 1.0, 0.5312, 1.0, 0.5625, 1.0, 0.5625, 0.9984, 0.5312, 0.9984, 0.5312, 0.9984, 0.5625, 0.9984, 0.5625, 0.9974, 0.5312, 0.9974, 0.5, 1.0, 0.5312, 1.0, 0.5313, 1.0, 0.5, 1.0, 0.5, 1.0, 0.5313, 1.0, 0.5312, 1.0, 0.5, 1.0, 0.5, 1.0, 0.5312, 1.0, 0.5312, 0.9984, 0.5, 0.9984, 0.5, 0.9984, 0.5312, 0.9984, 0.5312, 0.9974, 0.5, 0.9974, 0.4688, 1.0, 0.5, 1.0, 0.5, 1.0, 0.4688, 1.0, 0.4688, 1.0, 0.5, 1.0, 0.5, 1.0, 0.4688, 1.0, 0.4688, 1.0, 0.5, 1.0, 0.5, 0.9984, 0.4687, 0.9984, 0.4687, 0.9984, 0.5, 0.9984, 0.5, 0.9974, 0.4688, 0.9974, 0.4375, 1.0, 0.4688, 1.0, 0.4688, 1.0, 0.4375, 1.0, 0.4375, 1.0, 0.4688, 1.0, 0.4688, 1.0, 0.4375, 1.0, 0.4375, 1.0, 0.4688, 1.0, 0.4687, 0.9984, 0.4375, 0.9984, 0.4375, 0.9984, 0.4687, 0.9984, 0.4688, 0.9974, 0.4375, 0.9974, 0.4062, 1.0, 0.4375, 1.0, 0.4375, 1.0, 0.4063, 1.0, 0.4063, 1.0, 0.4375, 1.0, 0.4375, 1.0, 0.4062, 1.0, 0.4062, 1.0, 0.4375, 1.0, 0.4375, 0.9984, 0.4062, 0.9984, 0.4062, 0.9984, 0.4375, 0.9984, 0.4375, 0.9974, 0.4062, 0.9974, 0.375, 1.0, 0.4062, 1.0, 0.4063, 1.0, 0.375, 1.0, 0.375, 1.0, 0.4063, 1.0, 0.4062, 1.0, 0.375, 1.0, 0.375, 1.0, 0.4062, 1.0, 0.4062, 0.9984, 0.375, 0.9984, 0.375, 0.9984, 0.4062, 0.9984, 0.4062, 0.9974, 0.375, 0.9974, 0.3438, 1.0, 0.375, 1.0, 0.375, 1.0, 0.3438, 1.0, 0.3438, 1.0, 0.375, 1.0, 0.375, 1.0, 0.3438, 1.0, 0.3438, 1.0, 0.375, 1.0, 0.375, 0.9984, 0.3437, 0.9984, 0.3437, 0.9984, 0.375, 0.9984, 0.375, 0.9974, 0.3438, 0.9974, 0.3125, 1.0, 0.3438, 1.0, 0.3438, 1.0, 0.3125, 1.0, 0.3125, 1.0, 0.3438, 1.0, 0.3438, 1.0, 0.3125, 1.0, 0.3125, 1.0, 0.3438, 1.0, 0.3437, 0.9984, 0.3125, 0.9984, 0.3125, 0.9984, 0.3437, 0.9984, 0.3438, 0.9974, 0.3125, 0.9974, 0.2812, 1.0, 0.3125, 1.0, 0.3125, 1.0, 0.2812, 1.0, 0.2812, 1.0, 0.3125, 1.0, 0.3125, 1.0, 0.2812, 1.0, 0.2812, 1.0, 0.3125, 1.0, 0.3125, 0.9984, 0.2812, 0.9984, 0.2812, 0.9984, 0.3125, 0.9984, 0.3125, 0.9974, 0.2812, 0.9974, 0.25, 1.0, 0.2812, 1.0, 0.2812, 1.0, 0.25, 1.0, 0.25, 1.0, 0.2812, 1.0, 0.2812, 1.0, 0.25, 1.0, 0.25, 1.0, 0.2812, 1.0, 0.2812, 0.9984, 0.25, 0.9984, 0.25, 0.9984, 0.2812, 0.9984, 0.2812, 0.9974, 0.25, 0.9974, 0.2188, 1.0, 0.25, 1.0, 0.25, 1.0, 0.2188, 1.0, 0.2188, 1.0, 0.25, 1.0, 0.25, 1.0, 0.2188, 1.0, 0.2188, 1.0, 0.25, 1.0, 0.25, 0.9984, 0.2187, 0.9984, 0.2187, 0.9984, 0.25, 0.9984, 0.25, 0.9974, 0.2188, 0.9974, 0.1875, 1.0, 0.2188, 1.0, 0.2188, 1.0, 0.1875, 1.0, 0.1875, 1.0, 0.2188, 1.0, 0.2188, 1.0, 0.1875, 1.0, 0.1875, 1.0, 0.2188, 1.0, 0.2187, 0.9984, 0.1875, 0.9984, 0.1875, 0.9984, 0.2187, 0.9984, 0.2188, 0.9974, 0.1875, 0.9974, 0.1562, 1.0, 0.1875, 1.0, 0.1875, 1.0, 0.1563, 1.0, 0.1563, 1.0, 0.1875, 1.0, 0.1875, 1.0, 0.1562, 1.0, 0.1562, 1.0, 0.1875, 1.0, 0.1875, 0.9984, 0.1562, 0.9984, 0.1562, 0.9984, 0.1875, 0.9984, 0.1875, 0.9974, 0.1562, 0.9974, 0.125, 1.0, 0.1562, 1.0, 0.1563, 1.0, 0.125, 1.0, 0.125, 1.0, 0.1563, 1.0, 0.1562, 1.0, 0.125, 1.0, 0.125, 1.0, 0.1562, 1.0, 0.1562, 0.9984, 0.125, 0.9984, 0.125, 0.9984, 0.1562, 0.9984, 0.1562, 0.9974, 0.125, 0.9974, 0.09375, 1.0, 0.125, 1.0, 0.125, 1.0, 0.09375, 1.0, 0.09375, 1.0, 0.125, 1.0, 0.125, 1.0, 0.09375, 1.0, 0.09375, 1.0, 0.125, 1.0, 0.125, 0.9984, 0.09375, 0.9984, 0.09375, 0.9984, 0.125, 0.9984, 0.125, 0.9974, 0.09375, 0.9974, 0.0625, 1.0, 0.09375, 1.0, 0.09375, 1.0, 0.0625, 1.0, 0.0625, 1.0, 0.09375, 1.0, 0.09375, 1.0, 0.0625, 1.0, 0.0625, 1.0, 0.09375, 1.0, 0.09375, 0.9984, 0.0625, 0.9984, 0.0625, 0.9984, 0.09375, 0.9984, 0.09375, 0.9974, 0.0625, 0.9974, 0.03125, 1.0, 0.0625, 1.0, 0.0625, 1.0, 0.03125, 1.0, 0.03125, 1.0, 0.0625, 1.0, 0.0625, 1.0, 0.03125, 1.0, 0.03125, 1.0, 0.0625, 1.0, 0.0625, 0.9984, 0.03125, 0.9984, 0.03125, 0.9984, 0.0625, 0.9984, 0.0625, 0.9974, 0.03125, 0.9974, 0.0, 1.0, 0.03125, 1.0, 0.03125, 1.0, 5.39e-06, 1.0, 5.39e-06, 1.0, 0.03125, 1.0, 0.03125, 1.0, 0.0, 1.0, 0.0, 1.0, 0.03125, 1.0, 0.03125, 0.9984, -1.135e-05, 0.9984, -1.135e-05, 0.9984, 0.03125, 0.9984, 0.03125, 0.9974, 0.0, 0.9974, 0.9688, 1.0, 1.0, 1.0, 1.0, 1.0, 0.9688, 1.0, 0.7048, 0.4856, 0.7483, 0.4898, 0.75, 0.4728, 0.7065, 0.4685, 0.6598, 0.4722, 0.7016, 0.4849, 0.7065, 0.4685, 0.6647, 0.4558, 0.6181, 0.4503, 0.6567, 0.4709, 0.6647, 0.4558, 0.6262, 0.4352, 0.5816, 0.4208, 0.6154, 0.4485, 0.6262, 0.4352, 0.5925, 0.4075, 0.5515, 0.3846, 0.5792, 0.4184, 0.5925, 0.4075, 0.5648, 0.3738, 0.5291, 0.3433, 0.5497, 0.3819, 0.5648, 0.3738, 0.5442, 0.3353, 0.5151, 0.2984, 0.5278, 0.3402, 0.5442, 0.3353, 0.5315, 0.2935, 0.5102, 0.2517, 0.5144, 0.2952, 0.5315, 0.2935, 0.5272, 0.25, 0.5144, 0.2048, 0.5102, 0.2483, 0.5272, 0.25, 0.5315, 0.2065, 0.5278, 0.1598, 0.5151, 0.2016, 0.5315, 0.2065, 0.5442, 0.1647, 0.5497, 0.1181, 0.5291, 0.1567, 0.5442, 0.1647, 0.5648, 0.1262, 0.5792, 0.08159, 0.5515, 0.1154, 0.5648, 0.1262, 0.5925, 0.09248, 0.6154, 0.05151, 0.5816, 0.07923, 0.5925, 0.09248, 0.6262, 0.06477, 0.6567, 0.02906, 0.6181, 0.04966, 0.6262, 0.06477, 0.6647, 0.04419, 0.7016, 0.0151, 0.6598, 0.02778, 0.6647, 0.04419, 0.7065, 0.03151, 0.7483, 0.01016, 0.7048, 0.01445, 0.7065, 0.03151, 0.75, 0.02723, 0.7952, 0.01445, 0.7517, 0.01016, 0.75, 0.02723, 0.7935, 0.03151, 0.8402, 0.02778, 0.7984, 0.0151, 0.7935, 0.03151, 0.8353, 0.04419, 0.8819, 0.04966, 0.8433, 0.02906, 0.8353, 0.04419, 0.8738, 0.06477, 0.9184, 0.07923, 0.8846, 0.05151, 0.8738, 0.06477, 0.9075, 0.09248, 0.9485, 0.1154, 0.9208, 0.08159, 0.9075, 0.09248, 0.9352, 0.1262, 0.9709, 0.1567, 0.9503, 0.1181, 0.9352, 0.1262, 0.9558, 0.1647, 0.9849, 0.2016, 0.9722, 0.1598, 0.9558, 0.1647, 0.9685, 0.2065, 0.9898, 0.2483, 0.9856, 0.2048, 0.9685, 0.2065, 0.9728, 0.25, 0.9856, 0.2952, 0.9898, 0.2517, 0.9728, 0.25, 0.9685, 0.2935, 0.9722, 0.3402, 0.9849, 0.2984, 0.9685, 0.2935, 0.9558, 0.3353, 0.9503, 0.3819, 0.9709, 0.3433, 0.9558, 0.3353, 0.9352, 0.3738, 0.9208, 0.4184, 0.9485, 0.3846, 0.9352, 0.3738, 0.9075, 0.4075, 0.8846, 0.4485, 0.9184, 0.4208, 0.9075, 0.4075, 0.8738, 0.4352, 0.8433, 0.4709, 0.8819, 0.4503, 0.8738, 0.4352, 0.8353, 0.4558, 0.7984, 0.4849, 0.8402, 0.4722, 0.8353, 0.4558, 0.7935, 0.4685, 0.7517, 0.4898, 0.7952, 0.4856, 0.7935, 0.4685, 0.75, 0.4728, 0.03125, 0.5, 0.0, 0.5, 0.0, 0.5, 0.03125, 0.5])
me_cylinder.materials.append(mat_material_001)
me_cylinder.update()

# ---- objects
ob_cylinder = bpy.data.objects.new('Cylinder', me_cylinder)

# ---- transforms, parenting, visibility, modifiers, constraints
ob_cylinder.location = (0.0, 0.0, 0.0)

# ---- collection membership
col_collection.objects.link(ob_cylinder)

# ---- scene / render settings (as saved in the file)
scene.frame_start = 1; scene.frame_end = 250; scene.frame_set(1)
scene.render.engine = 'BLENDER_EEVEE_NEXT'
scene.cycles.sampling_pattern = 'TABULATED_SOBOL'
scene.eevee.ray_tracing_options.trace_max_roughness = 0.0
bpy.context.view_layer.update()

# ---- added for rendering (the .blend has no active camera and no usable light): camera, sun
cam_auto = bpy.data.cameras.new('AutoCamera')
cam_auto.lens = 50.0
cam_auto.sensor_width = 36.0
cam_auto.clip_end = 1000.0
ob_auto_camera = bpy.data.objects.new('AutoCamera', cam_auto)
scene.collection.objects.link(ob_auto_camera)
ob_auto_camera.location = (0.18764, -0.225168, 0.122471)
ob_auto_camera.rotation_euler = (1.09748, -7.21219e-08, 0.694738)
scene.camera = ob_auto_camera
light_auto_sun = bpy.data.lights.new('AutoSun', 'SUN')
light_auto_sun.energy = 3.0
light_auto_sun.angle = 0.0523599
ob_auto_sun = bpy.data.objects.new('AutoSun', light_auto_sun)
scene.collection.objects.link(ob_auto_sun)
ob_auto_sun.rotation_euler = (0.872665, 0.174533, 0.523599)
bpy.context.view_layer.update()
